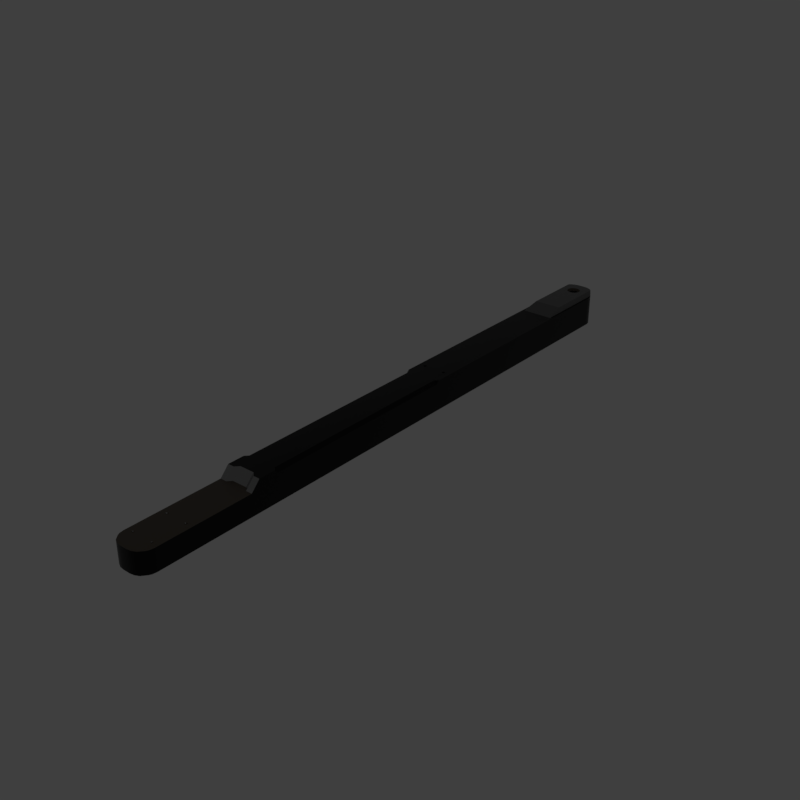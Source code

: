 # Source: rlongslideradj.blend  (saved by Blender 2.79.6; exported with 4.5.12 LTS)
import bpy
from mathutils import Matrix  # noqa: F401  (used for matrix-valued properties, if any)

bpy.ops.wm.read_factory_settings(use_empty=True)
scene = bpy.context.scene
scene.name = 'main'

# ---- collections
col_collection_1 = bpy.data.collections.new('Collection 1'); scene.collection.children.link(col_collection_1)

# ---- materials (node trees are filled in below, after node groups)
mat_prox_alum_086 = bpy.data.materials.new('prox_alum.086')
mat_prox_alum_086.alpha_threshold = 0.0
mat_prox_alum_086.diffuse_color = (0.1933, 0.1933, 0.1933, 1.0)
mat_prox_alum_086.roughness = 0.5
mat_prox_kevlar_086 = bpy.data.materials.new('prox_kevlar.086')
mat_prox_kevlar_086.alpha_threshold = 0.0
mat_prox_kevlar_086.diffuse_color = (0.03737, 0.03737, 0.03737, 1.0)
mat_prox_kevlar_086.roughness = 0.5
mat_prox_rough_plastic_029 = bpy.data.materials.new('prox_rough_plastic.029')
mat_prox_rough_plastic_029.alpha_threshold = 0.0
mat_prox_rough_plastic_029.diffuse_color = (0.1013, 0.1013, 0.1013, 1.0)
mat_prox_rough_plastic_029.roughness = 0.5
mat_prox_easy_spec_086 = bpy.data.materials.new('prox_easy_spec.086')
mat_prox_easy_spec_086.alpha_threshold = 0.0
mat_prox_easy_spec_086.diffuse_color = (0.2791, 0.2791, 0.2791, 1.0)
mat_prox_easy_spec_086.roughness = 0.5
mat_prox_soap_084 = bpy.data.materials.new('prox_soap.084')
mat_prox_soap_084.alpha_threshold = 0.0
mat_prox_soap_084.diffuse_color = (0.8, 0.5447, 0.3018, 1.0)
mat_prox_soap_084.roughness = 0.5
mat_prox_emission_084 = bpy.data.materials.new('prox_emission.084')
mat_prox_emission_084.alpha_threshold = 0.0
mat_prox_emission_084.diffuse_color = (0.3973, 0.7023, 0.9681, 1.0)
mat_prox_emission_084.roughness = 0.5

# ---- node groups
ng_auto_smooth = bpy.data.node_groups.new('Auto Smooth', 'GeometryNodeTree')
_s = ng_auto_smooth.interface.new_socket(name='Geometry', in_out='OUTPUT', socket_type='NodeSocketGeometry')
_s = ng_auto_smooth.interface.new_socket(name='Geometry', in_out='INPUT', socket_type='NodeSocketGeometry')
_s = ng_auto_smooth.interface.new_socket(name='Angle', in_out='INPUT', socket_type='NodeSocketFloat')
_s.subtype = 'ANGLE'
_s.min_value = 0.0
_s.max_value = 3.142
ng_auto_smooth.is_modifier = True
_N = ng_auto_smooth.nodes; _L = ng_auto_smooth.links
n0 = _N.new('NodeGroupOutput'); n0.name = 'Group Output'; n0.location = (480, -100)
n1 = _N.new('NodeGroupInput'); n1.name = 'Group Input'; n1.location = (-420, -300)
n2 = _N.new('NodeGroupInput'); n2.name = 'Group Input.001'; n2.location = (-60, -100)
n3 = _N.new('GeometryNodeSetShadeSmooth'); n3.name = 'Set Shade Smooth'; n3.location = (120, -100)
n3.domain = 'EDGE'
n4 = _N.new('GeometryNodeSetShadeSmooth'); n4.name = 'Set Shade Smooth.001'; n4.location = (300, -100)
n5 = _N.new('GeometryNodeInputMeshEdgeAngle'); n5.name = 'Edge Angle'; n5.location = (-420, -220)
n6 = _N.new('GeometryNodeInputEdgeSmooth'); n6.name = 'Is Edge Smooth'; n6.location = (-60, -160)
n7 = _N.new('GeometryNodeInputShadeSmooth'); n7.name = 'Is Face Smooth'; n7.location = (-240, -340)
n8 = _N.new('FunctionNodeBooleanMath'); n8.name = 'Boolean Math'; n8.location = (-60, -220)
n9 = _N.new('FunctionNodeCompare'); n9.name = 'Compare'; n9.location = (-240, -180)
n9.operation = 'LESS_EQUAL'
_L.new(n5.outputs[0], n9.inputs[0])
_L.new(n4.outputs[0], n0.inputs[0])
_L.new(n1.outputs[1], n9.inputs[1])
_L.new(n9.outputs[0], n8.inputs[0])
_L.new(n7.outputs[0], n8.inputs[1])
_L.new(n2.outputs[0], n3.inputs[0])
_L.new(n6.outputs[0], n3.inputs[1])
_L.new(n3.outputs[0], n4.inputs[0])
_L.new(n8.outputs[0], n3.inputs[2])
n0.is_active_output = True

# ---- material node trees
mat_prox_alum_086.use_nodes = True; mat_prox_alum_086.node_tree.nodes.clear()
_N = mat_prox_alum_086.node_tree.nodes; _L = mat_prox_alum_086.node_tree.links
n0 = _N.new('ShaderNodeOutputMaterial'); n0.name = 'Material Output'; n0.location = (300, 300)
n1 = _N.new('ShaderNodeBsdfPrincipled'); n1.name = 'Principled BSDF'; n1.location = (10, 300)
n1.width = 150
n1.subsurface_method = 'BURLEY'
n1.inputs[0].default_value = (0.3217, 0.3217, 0.3217, 1.0)
n1.inputs[1].default_value = 1.0
n1.inputs[2].default_value = 0.1633
n1.inputs[3].default_value = 1.45
n1.inputs[9].default_value = (1.0, 1.0, 1.0)
n1.inputs[13].default_value = 0.119
n1.inputs[15].default_value = 0.7959
n1.inputs[16].default_value = 0.8299
n1.inputs[24].default_value = 0.1605
_L.new(n1.outputs[0], n0.inputs[0])
n0.is_active_output = True
mat_prox_kevlar_086.use_nodes = True; mat_prox_kevlar_086.node_tree.nodes.clear()
_N = mat_prox_kevlar_086.node_tree.nodes; _L = mat_prox_kevlar_086.node_tree.links
n0 = _N.new('ShaderNodeOutputMaterial'); n0.name = 'Material Output'; n0.location = (300, 300)
n1 = _N.new('ShaderNodeBsdfPrincipled'); n1.name = 'Principled BSDF'; n1.location = (10, 300)
n1.width = 150
n1.subsurface_method = 'BURLEY'
n1.inputs[0].default_value = (0.0, 0.0, 0.0, 1.0)
n1.inputs[2].default_value = 0.3401
n1.inputs[3].default_value = 1.45
n1.inputs[9].default_value = (1.0, 1.0, 1.0)
n1.inputs[13].default_value = 0.2143
_L.new(n1.outputs[0], n0.inputs[0])
n0.is_active_output = True
mat_prox_rough_plastic_029.use_nodes = True; mat_prox_rough_plastic_029.node_tree.nodes.clear()
_N = mat_prox_rough_plastic_029.node_tree.nodes; _L = mat_prox_rough_plastic_029.node_tree.links
n0 = _N.new('ShaderNodeOutputMaterial'); n0.name = 'Material Output'; n0.location = (300, 300)
n1 = _N.new('ShaderNodeBsdfPrincipled'); n1.name = 'Principled BSDF'; n1.location = (10, 300)
n1.width = 150
n1.subsurface_method = 'BURLEY'
n1.inputs[0].default_value = (0.111, 0.09, 0.07, 1.0)
n1.inputs[2].default_value = 0.3673
n1.inputs[3].default_value = 1.45
n1.inputs[9].default_value = (1.0, 1.0, 1.0)
n1.inputs[13].default_value = 0.1803
_L.new(n1.outputs[0], n0.inputs[0])
n0.is_active_output = True
mat_prox_easy_spec_086.use_nodes = True; mat_prox_easy_spec_086.node_tree.nodes.clear()
_N = mat_prox_easy_spec_086.node_tree.nodes; _L = mat_prox_easy_spec_086.node_tree.links
n0 = _N.new('ShaderNodeOutputMaterial'); n0.name = 'Material Output'; n0.location = (300, 300)
n1 = _N.new('ShaderNodeBsdfPrincipled'); n1.name = 'Principled BSDF'; n1.location = (10, 300)
n1.width = 150
n1.subsurface_method = 'BURLEY'
n1.inputs[0].default_value = (0.1372, 0.1372, 0.1372, 1.0)
n1.inputs[2].default_value = 0.2245
n1.inputs[3].default_value = 1.45
n1.inputs[9].default_value = (1.0, 1.0, 1.0)
n1.inputs[13].default_value = 0.09864
n1.inputs[19].default_value = 0.25
_L.new(n1.outputs[0], n0.inputs[0])
n0.is_active_output = True
mat_prox_soap_084.use_nodes = True; mat_prox_soap_084.node_tree.nodes.clear()
_N = mat_prox_soap_084.node_tree.nodes; _L = mat_prox_soap_084.node_tree.links
n0 = _N.new('ShaderNodeOutputMaterial'); n0.name = 'Material Output'; n0.location = (300, 300)
n1 = _N.new('ShaderNodeLayerWeight'); n1.name = 'Layer Weight.001'; n1.location = (-898, 224)
n2 = _N.new('ShaderNodeValToRGB'); n2.name = 'ColorRamp.001'; n2.location = (-744, 215)
n2.color_ramp.interpolation = 'B_SPLINE'
while len(n2.color_ramp.elements) > 1: n2.color_ramp.elements.remove(n2.color_ramp.elements[-1])
n2.color_ramp.elements[0].position = 0.0; n2.color_ramp.elements[0].color = (1.0, 0.0, 0.2363, 1.0)
_e = n2.color_ramp.elements.new(0.1477); _e.color = (0.0, 0.1135, 0.6103, 1.0)
_e = n2.color_ramp.elements.new(0.2773); _e.color = (0.2081, 0.332, 0.6265, 1.0)
_e = n2.color_ramp.elements.new(0.5); _e.color = (0.5089, 0.1741, 0.6181, 1.0)
_e = n2.color_ramp.elements.new(0.6818); _e.color = (0.7544, 0.04821, 0.0, 1.0)
_e = n2.color_ramp.elements.new(0.8511); _e.color = (0.336, 0.5043, 0.1917, 1.0)
_e = n2.color_ramp.elements.new(1.0); _e.color = (0.01772, 0.3483, 1.0, 1.0)
n3 = _N.new('ShaderNodeMix'); n3.name = 'Mix.001'; n3.location = (-424, 179)
n3.data_type = 'RGBA'
n3.inputs[0].default_value = 0.7909
n4 = _N.new('ShaderNodeBsdfPrincipled'); n4.name = 'Principled BSDF.002'; n4.location = (-242, 264)
n4.width = 150
n4.subsurface_method = 'BURLEY'
n4.inputs[2].default_value = 0.525
n4.inputs[3].default_value = 1.45
n4.inputs[9].default_value = (1.0, 1.0, 1.0)
n4.inputs[13].default_value = 0.975
n4.inputs[18].default_value = 1.0
n4.inputs[19].default_value = 0.25
n5 = _N.new('ShaderNodeBsdfGlass'); n5.name = 'Glass BSDF'; n5.location = (-9, 118)
n5.distribution = 'BECKMANN'
n5.inputs[2].default_value = 1.45
n6 = _N.new('ShaderNodeMixShader'); n6.name = 'Mix Shader'; n6.location = (-12, 267)
n6.inputs[0].default_value = 0.4455
_L.new(n1.outputs[1], n2.inputs[0])
_L.new(n2.outputs[0], n3.inputs[6])
_L.new(n4.outputs[0], n6.inputs[1])
_L.new(n3.outputs[2], n4.inputs[0])
_L.new(n5.outputs[0], n6.inputs[2])
_L.new(n2.outputs[0], n5.inputs[0])
_L.new(n6.outputs[0], n0.inputs[0])
n0.is_active_output = True
mat_prox_emission_084.use_nodes = True; mat_prox_emission_084.node_tree.nodes.clear()
_N = mat_prox_emission_084.node_tree.nodes; _L = mat_prox_emission_084.node_tree.links
n0 = _N.new('ShaderNodeOutputMaterial'); n0.name = 'Material Output'; n0.location = (446, 300)
n1 = _N.new('ShaderNodeEmission'); n1.name = 'Emission'; n1.location = (156, 300)
n1.inputs[1].default_value = 4.0
n2 = _N.new('ShaderNodeLayerWeight'); n2.name = 'Layer Weight'; n2.location = (-631, 360)
n3 = _N.new('ShaderNodeValToRGB'); n3.name = 'ColorRamp'; n3.location = (-450, 370)
n3.color_ramp.interpolation = 'B_SPLINE'
while len(n3.color_ramp.elements) > 1: n3.color_ramp.elements.remove(n3.color_ramp.elements[-1])
n3.color_ramp.elements[0].position = 0.1864; n3.color_ramp.elements[0].color = (1.0, 0.02556, 0.0, 1.0)
_e = n3.color_ramp.elements.new(0.8045); _e.color = (1.0, 0.2244, 0.007333, 1.0)
_e = n3.color_ramp.elements.new(0.9909); _e.color = (1.0, 1.0, 1.0, 1.0)
n4 = _N.new('ShaderNodeMix'); n4.name = 'Mix'; n4.location = (-92, 333)
n4.data_type = 'RGBA'
n4.blend_type = 'COLOR'
n4.inputs[0].default_value = 0.8273
_L.new(n2.outputs[1], n3.inputs[0])
_L.new(n1.outputs[0], n0.inputs[0])
_L.new(n4.outputs[2], n1.inputs[0])
_L.new(n3.outputs[0], n4.inputs[7])
n0.is_active_output = True

# ---- world
world_world = bpy.data.worlds.new('World'); scene.world = world_world
world_world.use_nodes = True; world_world.node_tree.nodes.clear()
_N = world_world.node_tree.nodes; _L = world_world.node_tree.links
n0 = _N.new('ShaderNodeOutputWorld'); n0.name = 'World Output'; n0.location = (300, 300)
n1 = _N.new('ShaderNodeBackground'); n1.name = 'Background'; n1.location = (10, 300)
n1.inputs[0].default_value = (0.05, 0.05, 0.05, 1.0)
_L.new(n1.outputs[0], n0.inputs[0])
n0.is_active_output = True
world_world.use_sun_shadow = False
world_world.sun_shadow_jitter_overblur = 0.0

# ---- meshes
me_ap_rlongslider_001 = bpy.data.meshes.new('AP_rlongslider.001')
me_ap_rlongslider_001.from_pydata([(0.1191, -2.28, 1.15e-07), (-0.1191, -2.28, 1.15e-07), (0.1191, 0.6393, -8.484e-08), (-0.1191, 0.6393, -8.484e-08), (0.09343, 0.6136, -8.121e-08), (0.09343, -2.255, 1.113e-07), (-0.09343, -2.255, 1.113e-07), (-0.09343, 0.6136, -8.121e-08), (1.518e-09, -1.575, 1.506e-08)], [], [(5, 4, 2, 0), (6, 5, 0, 1), (7, 6, 1, 3), (4, 7, 3, 2), (5, 6, 8), (6, 7, 8), (7, 4, 8), (4, 5, 8)])
me_ap_rlongslider_001.materials.append(None)
me_ap_rlongslider_001.materials.append(None)
me_ap_rlongslider_001.materials.append(None)
me_ap_rlongslider_001.materials.append(None)
me_ap_rlongslider_001.use_remesh_preserve_volume = False
me_ap_rlongslider_001.use_remesh_preserve_attributes = False
me_ap_rlongslider_001.use_mirror_vertex_groups = False
me_ap_rlongslider_001.update()
me_bb_rlongslider_001 = bpy.data.meshes.new('BB_rlongslider.001')
me_bb_rlongslider_001.from_pydata([(1.288e-23, -2.247, -0.1756), (2.129e-23, -2.247, 0.003892), (-2.118e-23, 0.6156, -0.1756), (-1.277e-23, 0.6156, 0.003892), (-0.08229, -2.171, -0.1756), (-0.08229, 0.5392, -0.1756), (-0.08229, -2.171, 0.003892), (-0.08229, 0.5392, 0.003892), (-0.08229, -2.182, 0.003892), (-0.01688, -2.247, 0.003892), (-0.07908, -2.202, 0.003892), (-0.05532, -2.235, 0.003892), (-0.03709, -2.244, 0.003892), (-0.01688, -2.247, -0.1756), (-0.08229, -2.182, -0.1756), (-0.03709, -2.244, -0.1756), (-0.05532, -2.235, -0.1756), (-0.07908, -2.202, -0.1756), (-0.01688, 0.6156, 0.003892), (-0.08229, 0.5502, 0.003892), (-0.03709, 0.6124, 0.003892), (-0.05532, 0.6031, 0.003892), (-0.07908, 0.5704, 0.003892), (-0.08229, 0.5502, -0.1756), (-0.01688, 0.6156, -0.1756), (-0.07908, 0.5704, -0.1756), (-0.05532, 0.6031, -0.1756), (-0.03709, 0.6124, -0.1756), (-0.07359, -2.213, 0.003892), (-0.07359, -2.213, -0.1756), (-0.07359, 0.5812, 0.003892), (-0.06421, 0.5942, 0.003892), (-0.07359, 0.5812, -0.1756), (-0.06421, 0.5942, -0.1756), (0.08229, -2.171, -0.1756), (0.08229, 0.5392, -0.1756), (0.08229, -2.171, 0.003892), (0.08229, 0.5392, 0.003892), (0.08229, -2.182, 0.003892), (0.01688, -2.247, 0.003892), (0.07908, -2.202, 0.003892), (0.05532, -2.235, 0.003892), (0.03709, -2.244, 0.003892), (0.01688, -2.247, -0.1756), (0.08229, -2.182, -0.1756), (0.03709, -2.244, -0.1756), (0.05532, -2.235, -0.1756), (0.07908, -2.202, -0.1756), (0.01688, 0.6156, 0.003892), (0.08229, 0.5502, 0.003892), (0.03709, 0.6124, 0.003892), (0.05532, 0.6031, 0.003892), (0.07908, 0.5704, 0.003892), (0.08229, 0.5502, -0.1756), (0.01688, 0.6156, -0.1756), (0.07908, 0.5704, -0.1756), (0.05532, 0.6031, -0.1756), (0.03709, 0.6124, -0.1756), (0.07359, -2.213, 0.003892), (0.07359, -2.213, -0.1756), (-0.08229, -2.108, -0.1756), (-0.08229, 0.4776, -0.1756), (-0.08229, -2.021, -0.1756), (-0.08229, -0.6734, -0.1756), (-0.08229, -0.5856, -0.1756), (-0.08229, -0.5233, -0.1756), (-0.08229, 0.2143, -0.1756), (-0.08229, 0.302, -0.1756), (-0.08229, 0.3898, -0.1756), (-0.08229, 0.4776, 0.003892), (-0.08229, -2.108, 0.003892), (-0.08229, 0.3898, 0.003892), (-0.08229, 0.302, 0.003892), (-0.08229, 0.2143, 0.003892), (-0.08229, -0.5233, 0.003892), (-0.08229, -0.5856, 0.003892), (-0.08229, -1.845, -0.1756), (-0.08229, -2.021, 0.003892), (-0.08229, -1.845, 0.003892), (0.07359, 0.5812, 0.003892), (0.06421, 0.5942, 0.003892), (0.07359, 0.5812, -0.1756), (0.06421, 0.5942, -0.1756), (0.08229, -2.108, -0.1756), (0.08229, 0.4776, -0.1756), (0.08229, -2.021, -0.1756), (0.08229, -0.6734, -0.1756), (0.08229, -0.5856, -0.1756), (0.08229, -0.5233, -0.1756), (0.08229, 0.2143, -0.1756), (0.08229, 0.302, -0.1756), (0.08229, 0.3898, -0.1756), (0.08229, 0.4776, 0.003892), (0.08229, -2.108, 0.003892), (0.08229, 0.3898, 0.003892), (0.08229, 0.302, 0.003892), (0.08229, 0.2143, 0.003892), (0.08229, -0.5233, 0.003892), (-0.08229, -1.951, -0.1756), (-0.08229, -1.61, -0.1756), (-0.08229, -1.951, 0.003892), (-0.08229, -1.702, -0.1756), (-0.08229, -1.743, -0.1756), (-0.08229, -1.743, 0.003892), (-0.08229, -1.702, 0.003892), (-0.08229, -0.6734, 0.003892), (0.08229, -1.61, 0.003892), (-0.08229, -1.61, 0.003892), (0.08229, -0.6734, 0.003892), (0.08229, -0.5856, 0.003892), (0.08229, -1.845, -0.1756), (0.08229, -2.021, 0.003892), (0.08229, -1.845, 0.003892), (0.08229, -1.951, -0.1756), (0.08229, -1.61, -0.1756), (0.08229, -1.951, 0.003892), (0.08229, -1.702, -0.1756), (0.08229, -1.743, -0.1756), (0.08229, -1.743, 0.003892), (0.08229, -1.702, 0.003892)], [], [(8, 6, 4, 14), (7, 19, 23, 5), (2, 24, 18, 3), (0, 1, 9, 13), (21, 26, 33, 31), (51, 80, 82, 56), (70, 60, 4, 6), (8, 14, 17, 10), (11, 16, 15, 12), (12, 15, 13, 9), (18, 24, 27, 20), (20, 27, 26, 21), (30, 32, 25, 22), (22, 25, 23, 19), (52, 49, 53, 55), (42, 39, 43, 45), (110, 117, 118, 112), (32, 30, 31, 33), (10, 17, 29, 28), (116, 114, 106, 119), (50, 51, 56, 57), (7, 5, 61, 69), (92, 94, 91, 84), (101, 104, 107, 99), (111, 93, 83, 85), (75, 64, 63, 105), (113, 110, 112, 115), (100, 98, 62, 77), (69, 61, 68, 71), (71, 68, 67, 72), (72, 67, 66, 73), (73, 66, 65, 74), (74, 65, 64, 75), (105, 63, 99, 107), (77, 62, 60, 70), (81, 82, 80, 79), (96, 97, 88, 89), (40, 58, 59, 47), (97, 109, 87, 88), (119, 118, 117, 116), (41, 42, 45, 46), (93, 36, 34, 83), (98, 100, 78, 76), (104, 101, 102, 103), (76, 78, 103, 102), (28, 29, 16, 11), (58, 41, 46, 59), (37, 35, 53, 49), (79, 52, 55, 81), (48, 50, 57, 54), (94, 95, 90, 91), (95, 96, 89, 90), (37, 92, 84, 35), (115, 111, 85, 113), (109, 108, 86, 87), (108, 106, 114, 86), (38, 44, 34, 36), (38, 40, 47, 44), (0, 43, 39, 1), (2, 3, 48, 54), (40, 38, 36, 93, 111, 115, 112, 118, 119, 106, 108, 109, 97, 96, 95, 94, 92, 37, 49, 52, 79, 80, 51, 50, 48, 3, 18, 20, 21, 31, 30, 22, 19, 7, 69, 71, 72, 73, 74, 75, 105, 107, 104, 103, 78, 100, 77, 70, 6, 8, 10, 28, 11, 12, 9, 1, 39, 42, 41, 58), (45, 43, 0, 13, 15, 16, 29, 17, 14, 4, 60, 62, 98, 76, 102, 101, 99, 63, 64, 65, 66, 67, 68, 61, 5, 23, 25, 32, 33, 26, 27, 24, 2, 54, 57, 56, 82, 81, 55, 53, 35, 84, 91, 90, 89, 88, 87, 86, 114, 116, 117, 110, 113, 85, 83, 34, 44, 47, 59, 46)])
me_bb_rlongslider_001.polygons.foreach_set('use_smooth', [True] * 62)
_k = set([(0, 13), (0, 43), (1, 9), (1, 39), (2, 24), (2, 54), (3, 18), (3, 48), (4, 14), (4, 60), (5, 23), (5, 61), (6, 8), (6, 70), (7, 19), (7, 69), (8, 10), (9, 12), (10, 28), (11, 12), (11, 28), (13, 15), (14, 17), (15, 16), (16, 29), (17, 29), (18, 20), (19, 22), (20, 21), (21, 31), (22, 30), (23, 25), (24, 27), (25, 32), (26, 27), (26, 33), (30, 31), (32, 33), (34, 44), (34, 83), (35, 53), (35, 84), (36, 38), (36, 93), (37, 49), (37, 92), (38, 40), (39, 42), (40, 58), (41, 42), (41, 58), (43, 45), (44, 47), (45, 46), (46, 59), (47, 59), (48, 50), (49, 52), (50, 51), (51, 80), (52, 79), (53, 55), (54, 57), (55, 81), (56, 57), (56, 82), (60, 62), (61, 68), (62, 98), (63, 64), (63, 99), (64, 65), (65, 66), (66, 67), (67, 68), (69, 71), (70, 77), (71, 72), (72, 73), (73, 74), (74, 75), (75, 105), (76, 98), (76, 102), (77, 100), (78, 100), (78, 103), (79, 80), (81, 82), (83, 85), (84, 91), (85, 113), (86, 87), (86, 114), (87, 88), (88, 89), (89, 90), (90, 91), (92, 94), (93, 111), (94, 95), (95, 96), (96, 97), (97, 109), (99, 101), (101, 102), (103, 104), (104, 107), (105, 107), (106, 108), (106, 119), (108, 109), (110, 113), (110, 117), (111, 115), (112, 115), (112, 118), (114, 116), (116, 117), (118, 119)])
me_bb_rlongslider_001.attributes.new('sharp_edge', 'BOOLEAN', 'EDGE').data.foreach_set('value', [ (min(e.vertices), max(e.vertices)) in _k for e in me_bb_rlongslider_001.edges])
_k = {(45, 46): 1.0, (40, 58): 1.0, (38, 40): 1.0, (44, 47): 1.0, (8, 10): 1.0, (14, 17): 1.0, (11, 12): 1.0, (15, 16): 1.0, (9, 12): 1.0, (13, 15): 1.0, (18, 20): 1.0, (24, 27): 1.0, (20, 21): 1.0, (26, 27): 1.0, (19, 22): 1.0, (23, 25): 1.0, (39, 42): 1.0, (1, 9): 1.0, (6, 8): 1.0, (0, 13): 1.0, (4, 14): 1.0, (43, 45): 1.0, (2, 24): 1.0, (3, 18): 1.0, (7, 19): 1.0, (5, 23): 1.0, (56, 57): 1.0, (81, 82): 1.0, (49, 52): 1.0, (32, 33): 1.0, (30, 31): 1.0, (10, 28): 1.0, (17, 29): 1.0, (11, 28): 1.0, (16, 29): 1.0, (21, 31): 1.0, (26, 33): 1.0, (22, 30): 1.0, (25, 32): 1.0, (35, 53): 1.0, (41, 58): 1.0, (56, 82): 1.0, (47, 59): 1.0, (79, 80): 1.0, (37, 49): 1.0, (51, 80): 1.0, (70, 77): 1.0, (36, 93): 1.0, (74, 75): 1.0, (73, 74): 1.0, (72, 73): 1.0, (71, 72): 1.0, (69, 71): 1.0, (76, 98): 1.0, (61, 68): 1.0, (67, 68): 1.0, (66, 67): 1.0, (65, 66): 1.0, (64, 65): 1.0, (63, 64): 1.0, (60, 62): 1.0, (37, 92): 1.0, (5, 61): 1.0, (6, 70): 1.0, (4, 60): 1.0, (7, 69): 1.0, (48, 50): 1.0, (35, 84): 1.0, (97, 109): 1.0, (34, 44): 1.0, (110, 113): 1.0, (83, 85): 1.0, (86, 87): 1.0, (88, 89): 1.0, (52, 79): 1.0, (90, 91): 1.0, (55, 81): 1.0, (89, 90): 1.0, (36, 38): 1.0, (46, 59): 1.0, (92, 94): 1.0, (78, 100): 1.0, (63, 99): 1.0, (62, 98): 1.0, (77, 100): 1.0, (87, 88): 1.0, (103, 104): 1.0, (101, 102): 1.0, (76, 102): 1.0, (78, 103): 1.0, (99, 101): 1.0, (94, 95): 1.0, (96, 97): 1.0, (85, 113): 1.0, (95, 96): 1.0, (86, 114): 1.0, (112, 115): 1.0, (41, 42): 1.0, (50, 51): 1.0, (93, 111): 1.0, (84, 91): 1.0, (34, 83): 1.0, (3, 48): 1.0, (0, 43): 1.0, (105, 107): 1.0, (75, 105): 1.0, (104, 107): 1.0, (110, 117): 1.0, (118, 119): 1.0, (116, 117): 1.0, (111, 115): 1.0, (106, 108): 1.0, (106, 119): 1.0, (114, 116): 1.0, (112, 118): 1.0, (108, 109): 1.0, (54, 57): 1.0, (53, 55): 1.0, (2, 54): 1.0, (1, 39): 1.0}
me_bb_rlongslider_001.attributes.new('crease_edge', 'FLOAT', 'EDGE').data.foreach_set('value', [_k.get((min(e.vertices), max(e.vertices)), 0.0) for e in me_bb_rlongslider_001.edges])
me_bb_rlongslider_001.materials.append(None)
me_bb_rlongslider_001.materials.append(None)
me_bb_rlongslider_001.materials.append(None)
me_bb_rlongslider_001.materials.append(None)
me_bb_rlongslider_001.use_remesh_preserve_volume = False
me_bb_rlongslider_001.use_remesh_preserve_attributes = False
me_bb_rlongslider_001.use_mirror_vertex_groups = False
me_bb_rlongslider_001.update()
me_ob_rlongslider_001 = bpy.data.meshes.new('OB_rlongslider.001')
me_ob_rlongslider_001.from_pydata([(1.314e-23, -2.247, -0.17), (1.773e-23, -2.247, -0.07212), (-2.092e-23, 0.6156, -0.17), (-1.321e-23, 0.6156, -0.005381), (-0.08229, -2.171, -0.17), (-0.08229, 0.5392, -0.17), (-0.08229, -2.171, -0.07291), (-0.08229, 0.5392, -0.02929), (-0.00639, 0.5146, -0.0162), (1.581e-23, -2.171, -0.07212), (1.122e-23, -2.171, -0.17), (-1.9e-23, 0.5392, -0.17), (-0.08229, -2.182, -0.07291), (-0.01688, -2.247, -0.07212), (-0.07908, -2.202, -0.07291), (-0.05532, -2.235, -0.07212), (-0.03709, -2.244, -0.07212), (-0.01688, -2.247, -0.17), (-0.08229, -2.182, -0.17), (-0.03709, -2.244, -0.17), (-0.05532, -2.235, -0.17), (-0.07908, -2.202, -0.17), (-0.01688, 0.6156, -0.005381), (-0.08229, 0.5502, -0.02929), (-0.03709, 0.6124, -0.005381), (-0.05532, 0.6031, -0.005381), (-0.07908, 0.5704, -0.02929), (-0.08229, 0.5502, -0.17), (-0.01688, 0.6156, -0.17), (-0.07908, 0.5704, -0.17), (-0.05532, 0.6031, -0.17), (-0.03709, 0.6124, -0.17), (-0.07359, -2.213, -0.07291), (-0.07359, -2.213, -0.17), (-0.07359, 0.5812, -0.02929), (-0.06421, 0.5942, -0.005381), (-0.07359, 0.5812, -0.17), (-0.06421, 0.5942, -0.17), (-0.06421, 0.5392, -0.005381), (-0.07359, 0.5392, -0.02929), (-0.07359, -2.171, -0.07291), (0.08229, -2.171, -0.17), (0.08229, 0.5392, -0.17), (0.08229, -2.171, -0.07291), (0.08229, 0.5392, -0.02929), (0.00639, 0.5146, -0.0162), (-1.238e-23, 0.5826, -0.005381), (-0.04335, 0.5405, -0.005381), (-1.02e-23, 0.4959, -0.005381), (0.08229, -2.182, -0.07291), (0.01688, -2.247, -0.07212), (-0.02322, 0.5289, -0.0162), (-0.01171, 0.5167, -0.0162), (-0.02034, 0.524, -0.0162), (0.07908, -2.202, -0.07291), (-0.01643, 0.5198, -0.0162), (-0.0194, 0.5557, -0.0162), (-0.02257, 0.5509, -0.0162), (0.05532, -2.235, -0.07212), (-0.01525, 0.5596, -0.0162), (-0.01439, 0.5115, -0.005381), (-1.05e-23, 0.508, -0.005381), (-0.008391, 0.5818, -0.005381), (-0.01765, 0.5788, -0.005381), (-0.02602, 0.5739, -0.005381), (0.03709, -2.244, -0.07212), (-0.0202, 0.5154, -0.005381), (-1.207e-23, 0.5705, -0.005381), (0.01688, -2.247, -0.17), (-0.025, 0.5205, -0.005381), (-0.02384, 0.5594, -0.005381), (0.08229, -2.182, -0.17), (-0.02461, 0.5456, -0.0162), (0.03709, -2.244, -0.17), (-0.02854, 0.5265, -0.005381), (-0.04255, 0.5308, -0.005381), (-0.03961, 0.5216, -0.005381), (-0.03469, 0.5132, -0.005381), (-0.04198, 0.5501, -0.005381), (0.05532, -2.235, -0.17), (0.07908, -2.202, -0.17), (0.01688, 0.6156, -0.005381), (-0.0385, 0.5592, -0.005381), (0.08229, 0.5502, -0.02929), (0.03709, 0.6124, -0.005381), (-0.03309, 0.5673, -0.005381), (-0.01875, 0.5642, -0.005381), (0.05532, 0.6031, -0.005381), (0.07908, 0.5704, -0.02929), (0.08229, 0.5502, -0.17), (-0.0109, 0.4973, -0.005381), (-0.03025, 0.5471, -0.005381), (-0.02774, 0.5536, -0.005381), (-0.01997, 0.5007, -0.005381), (-0.006046, 0.5699, -0.005381), (-0.03123, 0.5402, -0.005381), (-0.007855, 0.509, -0.005381), (-0.02803, 0.5061, -0.005381), (-0.01272, 0.5678, -0.005381), (-0.03066, 0.5332, -0.005381), (0.01688, 0.6156, -0.17), (0.07908, 0.5704, -0.17), (0.05532, 0.6031, -0.17), (0.03709, 0.6124, -0.17), (0.07359, -2.213, -0.07291), (0.07359, -2.213, -0.17), (-1.243e-23, 0.5646, -0.0162), (0.07359, 0.5812, -0.02929), (-0.004919, 0.5642, -0.0162), (-0.01035, 0.5625, -0.0162), (-0.02541, 0.54, -0.0162), (-0.02494, 0.5343, -0.0162), (-1.115e-23, 0.5138, -0.0162), (-0.01623, 0.553, -0.0162), (-0.01888, 0.549, -0.0162), (-0.005347, 0.5186, -0.0162), (-1.126e-23, 0.518, -0.0162), (-0.008656, 0.5587, -0.0162), (-0.01276, 0.5563, -0.0162), (0.06421, 0.5942, -0.005381), (0.07359, 0.5812, -0.17), (-0.004115, 0.5601, -0.0162), (0.06421, 0.5942, -0.17), (0.06421, 0.5392, -0.005381), (0.07359, 0.5392, -0.02929), (-0.02087, 0.5351, -0.0162), (-0.01943, 0.5306, -0.0162), (-0.02059, 0.5446, -0.0162), (-0.02126, 0.5399, -0.0162), (0.07359, -2.171, -0.07291), (0.04335, 0.5405, -0.005381), (-1.233e-23, 0.5605, -0.0162), (-0.009793, 0.5204, -0.0162), (-0.01702, 0.5265, -0.0162), (-0.01375, 0.523, -0.0162), (-0.01623, 0.553, -0.03829), (-0.01888, 0.549, -0.03829), (-0.005347, 0.5186, -0.03829), (-1.229e-23, 0.518, -0.03829), (-0.008656, 0.5587, -0.03829), (-0.01276, 0.5563, -0.03829), (0.02322, 0.5289, -0.0162), (0.01171, 0.5167, -0.0162), (-0.004115, 0.5601, -0.03829), (0.02034, 0.524, -0.0162), (0.01643, 0.5198, -0.0162), (-0.02087, 0.5351, -0.03829), (-0.01943, 0.5306, -0.03829), (-0.02059, 0.5446, -0.03829), (-0.02126, 0.5399, -0.03829), (0.0194, 0.5557, -0.0162), (0.02257, 0.5509, -0.0162), (0.01525, 0.5596, -0.0162), (0.01439, 0.5115, -0.005381), (-1.336e-23, 0.5605, -0.03829), (-0.009793, 0.5204, -0.03829), (-0.01702, 0.5265, -0.03829), (-0.01375, 0.523, -0.03829), (-0.08229, -2.108, -0.17), (-0.08229, 0.4776, -0.17), (-0.08229, -2.021, -0.17), (-0.08229, -0.6734, -0.17), (-0.08229, -0.5856, -0.17), (-0.08229, -0.5233, -0.17), (-0.08229, 0.2143, -0.17), (-0.08229, 0.302, -0.17), (-0.08229, 0.3898, -0.17), (0.008391, 0.5818, -0.005381), (0.01765, 0.5788, -0.005381), (0.02602, 0.5739, -0.005381), (0.0202, 0.5154, -0.005381), (0.025, 0.5205, -0.005381), (-0.08229, 0.4776, -0.02929), (-0.08229, -2.108, -0.07291), (-0.08229, 0.3898, -0.02929), (-0.08229, 0.302, -0.02929), (-0.08229, 0.2143, -0.02929), (-0.08229, -0.5233, -0.02929), (-0.08229, -0.5856, -0.02929), (0.0564, -0.5879, -0.0285), (-0.08229, -1.845, -0.17), (-0.08229, -2.021, -0.07291), (-9.737e-24, 0.4776, -0.005381), (1.424e-23, -2.108, -0.07212), (-7.53e-24, 0.3898, -0.005381), (-5.322e-24, 0.302, -0.005381), (-4.235e-24, 0.2143, -0.02929), (-2.54e-24, -0.5233, -0.0285), (-9.725e-25, -0.5856, -0.0285), (1.235e-24, -0.6734, -0.0285), (3.035e-24, -1.845, -0.17), (1.203e-23, -2.021, -0.07212), (9.655e-24, -2.108, -0.17), (-1.745e-23, 0.4776, -0.17), (7.448e-24, -2.021, -0.17), (-5.394e-24, -0.6734, -0.17), (-7.601e-24, -0.5856, -0.17), (-9.169e-24, -0.5233, -0.17), (-1.083e-23, 0.2143, -0.17), (-1.303e-23, 0.302, -0.17), (-1.524e-23, 0.3898, -0.17), (-0.07359, -2.108, -0.07291), (-0.07359, 0.4776, -0.02929), (-0.07359, -2.021, -0.07291), (-0.06014, -0.6734, -0.02884), (-0.07359, -0.5856, -0.02929), (-0.07359, -0.5233, -0.02929), (-0.07359, 0.2143, -0.02929), (-0.07359, 0.302, -0.02929), (-0.07359, 0.3898, -0.02929), (0.02384, 0.5594, -0.005381), (0.02461, 0.5456, -0.0162), (0.02854, 0.5265, -0.005381), (0.04255, 0.5308, -0.005381), (0.03961, 0.5216, -0.005381), (0.03469, 0.5132, -0.005381), (0.04198, 0.5501, -0.005381), (0.0385, 0.5592, -0.005381), (0.03309, 0.5673, -0.005381), (0.01875, 0.5642, -0.005381), (0.0109, 0.4973, -0.005381), (0.03025, 0.5471, -0.005381), (0.02774, 0.5536, -0.005381), (0.01997, 0.5007, -0.005381), (0.006046, 0.5699, -0.005381), (0.03123, 0.5402, -0.005381), (-0.06421, 0.4776, -0.005381), (0.007855, 0.509, -0.005381), (0.02803, 0.5061, -0.005381), (0.01272, 0.5678, -0.005381), (0.03066, 0.5332, -0.005381), (-0.06421, 0.302, -0.005381), (-0.06421, 0.3898, -0.005381), (-0.049, -0.5817, -0.03329), (-0.04998, -2.108, -0.07212), (-0.04786, -0.5823, -0.03329), (0.004919, 0.5642, -0.0162), (-0.05006, -0.6734, -0.0285), (-0.04694, -0.5831, -0.03329), (-0.05011, -0.5233, -0.0285), (-0.05014, 0.2143, -0.02929), (-0.05016, 0.302, -0.005381), (-0.05019, 0.3898, -0.005381), (-0.05022, 0.4776, -0.005381), (0.01035, 0.5625, -0.0162), (0.02541, 0.54, -0.0162), (0.02494, 0.5343, -0.0162), (0.01623, 0.553, -0.0162), (0.01888, 0.549, -0.0162), (0.005347, 0.5186, -0.0162), (0.008656, 0.5587, -0.0162), (0.01276, 0.5563, -0.0162), (0.004115, 0.5601, -0.0162), (-0.08229, -1.845, -0.07291), (0.02087, 0.5351, -0.0162), (-0.05529, -2.168, -0.07212), (-0.04681, -2.172, -0.07212), (-0.04773, -2.163, -0.07212), (-0.05461, -2.171, -0.07212), (-0.05313, -2.172, -0.07212), (-0.05504, -2.166, -0.07212), (-0.04632, -0.5842, -0.03329), (-0.04608, -0.5854, -0.03329), (-0.05391, -2.164, -0.07212), (-0.04622, -0.5867, -0.03329), (-0.04675, -0.5878, -0.03329), (-0.04531, -2.171, -0.07212), (-0.0446, -2.169, -0.07212), (-0.04886, -2.173, -0.07212), (-0.04869, -0.5894, -0.03329), (-0.05376, -2.022, -0.07691), (-0.05109, -2.173, -0.07212), (-0.05231, -0.5889, -0.03329), (-0.04992, -0.5896, -0.03329), (-0.04991, -2.163, -0.07212), (-0.0521, -2.163, -0.07212), (-0.04593, -2.164, -0.07212), (-0.05315, -2.023, -0.07691), (-0.0476, -0.5887, -0.03329), (-0.04482, -2.166, -0.07212), (-0.05401, -2.021, -0.07691), (-0.05117, -0.5895, -0.03329), (-0.04973, -2.027, -0.07212), (-0.04328, -2.02, -0.07212), (-0.05028, -2.014, -0.07212), (-0.05673, -2.021, -0.07212), (-0.04767, -2.027, -0.07212), (-0.04583, -2.026, -0.07212), (-0.05182, -2.027, -0.07212), (-0.05386, -2.02, -0.07691), (-0.05334, -2.018, -0.07691), (-0.05374, -2.026, -0.07212), (-0.05249, -2.017, -0.07691), (-0.05017, -2.017, -0.07691), (-0.04369, -2.018, -0.07212), (-0.04472, -2.016, -0.07212), (-0.04352, -2.022, -0.07212), (-0.04778, -2.017, -0.07691), (-0.04614, -2.022, -0.07691), (-0.0444, -2.024, -0.07212), (-0.0514, -2.017, -0.07691), (-0.04686, -2.018, -0.07691), (-0.05234, -2.014, -0.07212), (-0.05418, -2.015, -0.07212), (-0.04818, -2.014, -0.07212), (-0.04984, -2.025, -0.07691), (-0.04861, -2.024, -0.07691), (-0.04627, -2.015, -0.07212), (-0.04752, -2.024, -0.07691), (-0.05223, -2.024, -0.07691), (-0.05632, -2.023, -0.07212), (-0.05529, -2.025, -0.07212), (-0.05649, -2.019, -0.07212), (-0.046, -2.02, -0.07691), (-0.04892, -2.017, -0.07691), (-0.05561, -2.017, -0.07212), (-0.04667, -2.023, -0.07691), (-0.04624, -2.019, -0.07691), (-0.04981, -0.5923, -0.0285), (-0.04336, -0.5853, -0.0285), (-0.05036, -0.5789, -0.0285), (-0.05681, -0.5859, -0.0285), (-0.04774, -0.5919, -0.0285), (-0.04591, -0.5909, -0.0285), (-0.0519, -0.5921, -0.0285), (-0.05109, -2.024, -0.07691), (-0.05123, -2.165, -0.07691), (-0.05382, -0.5912, -0.0285), (-0.04992, -2.165, -0.07691), (-0.04755, -2.166, -0.07691), (-0.04377, -0.5833, -0.0285), (-0.0448, -0.5814, -0.0285), (-0.0436, -0.5874, -0.0285), (-0.04676, -2.168, -0.07691), (-0.05231, -2.166, -0.07691), (-0.04448, -0.5893, -0.0285), (-0.04862, -2.165, -0.07691), (-0.04718, -2.17, -0.07691), (-0.05242, -0.5793, -0.0285), (-0.05426, -0.5803, -0.0285), (-0.04826, -0.5791, -0.0285), (-0.05298, -2.167, -0.07691), (-0.05313, -2.168, -0.07691), (-0.04635, -0.58, -0.0285), (-0.05272, -2.17, -0.07691), (-0.05063, -2.171, -0.07691), (-0.0564, -0.5879, -0.0285), (-0.05537, -0.5898, -0.0285), (-0.05657, -0.5838, -0.0285), (-0.0493, -2.171, -0.07691), (-0.04689, -2.167, -0.07691), (-0.05569, -0.5819, -0.0285), (-0.05184, -2.171, -0.07691), (-0.04808, -2.171, -0.07691), (-0.05025, -0.5816, -0.03329), (-0.05148, -0.5818, -0.03329), (-0.05257, -0.5825, -0.03329), (-0.05342, -0.5834, -0.03329), (-0.05394, -0.5845, -0.03329), (-0.05409, -0.5858, -0.03329), (-0.05384, -0.587, -0.03329), (-0.05323, -0.5881, -0.03329), (0.01943, 0.5306, -0.0162), (0.02059, 0.5446, -0.0162), (0.02126, 0.5399, -0.0162), (0.009793, 0.5204, -0.0162), (0.01702, 0.5265, -0.0162), (0.01375, 0.523, -0.0162), (0.01623, 0.553, -0.03829), (0.01888, 0.549, -0.03829), (0.005347, 0.5186, -0.03829), (0.008656, 0.5587, -0.03829), (-0.07359, -1.845, -0.07291), (0.01276, 0.5563, -0.03829), (0.004115, 0.5601, -0.03829), (0.02087, 0.5351, -0.03829), (0.01943, 0.5306, -0.03829), (0.02059, 0.5446, -0.03829), (0.02126, 0.5399, -0.03829), (0.009793, 0.5204, -0.03829), (0.01702, 0.5265, -0.03829), (0.01375, 0.523, -0.03829), (0.08229, -2.108, -0.17), (0.08229, 0.4776, -0.17), (0.08229, -2.021, -0.17), (0.08229, -0.6734, -0.17), (0.08229, -0.5856, -0.17), (0.08229, -0.5233, -0.17), (0.08229, 0.2143, -0.17), (0.08229, 0.302, -0.17), (0.08229, 0.3898, -0.17), (0.08229, 0.4776, -0.02929), (0.08229, -2.108, -0.07291), (0.08229, 0.3898, -0.02929), (0.08229, 0.302, -0.02929), (0.08229, 0.2143, -0.02929), (0.08229, -0.5233, -0.02929), (0.08229, -0.5856, -0.02929), (0.08229, -1.845, -0.17), (0.08229, -2.021, -0.07291), (0.07359, -2.108, -0.07291), (0.07359, 0.4776, -0.02929), (0.07359, -2.021, -0.07291), (0.06014, -0.6734, -0.02884), (0.07359, -0.5856, -0.02929), (0.07359, -0.5233, -0.02929), (0.07359, 0.2143, -0.02929), (0.07359, 0.302, -0.02929), (0.07359, 0.3898, -0.02929), (0.06421, 0.4776, -0.005381), (0.06421, 0.302, -0.005381), (0.06421, 0.3898, -0.005381), (0.049, -0.5817, -0.03329), (0.04998, -2.108, -0.07212), (0.04786, -0.5823, -0.03329), (0.05006, -0.6734, -0.0285), (0.04694, -0.5831, -0.03329), (0.05011, -0.5233, -0.0285), (0.05014, 0.2143, -0.02929), (0.05016, 0.302, -0.005381), (0.05019, 0.3898, -0.005381), (0.05022, 0.4776, -0.005381), (0.08229, -1.845, -0.07291), (0.05529, -2.168, -0.07212), (0.04681, -2.172, -0.07212), (0.04773, -2.163, -0.07212), (0.05461, -2.171, -0.07212), (0.05313, -2.172, -0.07212), (0.05504, -2.166, -0.07212), (0.04632, -0.5842, -0.03329), (0.04608, -0.5854, -0.03329), (0.05391, -2.164, -0.07212), (0.04622, -0.5867, -0.03329), (0.04675, -0.5878, -0.03329), (0.04531, -2.171, -0.07212), (0.0446, -2.169, -0.07212), (0.04886, -2.173, -0.07212), (-0.08229, -1.951, -0.17), (-0.08229, -1.61, -0.17), (0.05063, -2.171, -0.07691), (-0.08229, -1.951, -0.07291), (1.027e-23, -1.951, -0.07212), (3.743e-24, -1.61, -0.0285), (-2.886e-24, -1.61, -0.17), (5.689e-24, -1.951, -0.17), (-0.07359, -1.951, -0.07291), (-0.06013, -1.61, -0.02884), (0.04869, -0.5894, -0.03329), (0.05376, -2.022, -0.07691), (-0.05004, -1.951, -0.07212), (-0.05003, -1.61, -0.0285), (0.05109, -2.173, -0.07212), (0.05231, -0.5889, -0.03329), (0.04992, -0.5896, -0.03329), (0.04991, -2.163, -0.07212), (0.0521, -2.163, -0.07212), (0.04593, -2.164, -0.07212), (0.05315, -2.023, -0.07691), (0.0476, -0.5887, -0.03329), (0.04482, -2.166, -0.07212), (0.05401, -2.021, -0.07691), (0.05117, -0.5895, -0.03329), (-0.05004, -1.845, -0.07212), (7.62e-24, -1.845, -0.07212), (0.04973, -2.027, -0.07212), (0.04328, -2.02, -0.07212), (0.05028, -2.014, -0.07212), (-0.08229, -1.702, -0.17), (-0.08229, -1.743, -0.17), (4.636e-25, -1.743, -0.17), (-5.769e-25, -1.702, -0.17), (0.05673, -2.021, -0.07212), (0.04767, -2.027, -0.07212), (0.04583, -2.026, -0.07212), (0.05182, -2.027, -0.07212), (-0.08229, -1.743, -0.07291), (-0.08229, -1.702, -0.02929), (-0.05257, -1.702, -0.02929), (-0.05257, -1.743, -0.07291), (0.05386, -2.02, -0.07691), (0.05334, -2.018, -0.07691), (-0.0341, -1.685, -0.0285), (-0.0341, -1.726, -0.07212), (4.628e-24, -1.726, -0.07212), (5.632e-24, -1.685, -0.0285), (0.05374, -2.026, -0.07212), (0.05249, -2.017, -0.07691), (0.05017, -2.017, -0.07691), (0.04369, -2.018, -0.07212), (0.04472, -2.016, -0.07212), (0.04352, -2.022, -0.07212), (0.04778, -2.017, -0.07691), (0.04614, -2.022, -0.07691), (0.0444, -2.024, -0.07212), (0.0514, -2.017, -0.07691), (0.04686, -2.018, -0.07691), (0.05234, -2.014, -0.07212), (0.05418, -2.015, -0.07212), (0.04818, -2.014, -0.07212), (0.04984, -2.025, -0.07691), (0.04861, -2.024, -0.07691), (0.04627, -2.015, -0.07212), (0.04752, -2.024, -0.07691), (0.05223, -2.024, -0.07691), (0.05632, -2.023, -0.07212), (0.05529, -2.025, -0.07212), (0.05649, -2.019, -0.07212), (0.046, -2.02, -0.07691), (0.04892, -2.017, -0.07691), (0.05561, -2.017, -0.07212), (0.04667, -2.023, -0.07691), (0.04624, -2.019, -0.07691), (0.04981, -0.5923, -0.0285), (0.04336, -0.5853, -0.0285), (0.05036, -0.5789, -0.0285), (0.05681, -0.5859, -0.0285), (0.04774, -0.5919, -0.0285), (0.04591, -0.5909, -0.0285), (0.0519, -0.5921, -0.0285), (0.05109, -2.024, -0.07691), (0.05123, -2.165, -0.07691), (0.05382, -0.5912, -0.0285), (0.04992, -2.165, -0.07691), (0.04755, -2.166, -0.07691), (0.04377, -0.5833, -0.0285), (0.0448, -0.5814, -0.0285), (0.0436, -0.5874, -0.0285), (0.04676, -2.168, -0.07691), (0.05231, -2.166, -0.07691), (0.04448, -0.5893, -0.0285), (0.04862, -2.165, -0.07691), (0.04718, -2.17, -0.07691), (0.05242, -0.5793, -0.0285), (0.05426, -0.5803, -0.0285), (0.04826, -0.5791, -0.0285), (0.05298, -2.167, -0.07691), (0.05313, -2.168, -0.07691), (0.04635, -0.58, -0.0285), (0.05272, -2.17, -0.07691), (-0.08229, -0.6734, -0.04446), (-0.06712, -0.6734, -0.02898), (-0.08229, -0.6582, -0.02929), (-0.06712, -1.61, -0.02898), (-0.08229, -1.61, -0.04446), (-0.08229, -1.625, -0.02929), (0.05537, -0.5898, -0.0285), (0.05657, -0.5838, -0.0285), (0.0493, -2.171, -0.07691), (0.04689, -2.167, -0.07691), (0.05569, -0.5819, -0.0285), (0.05184, -2.171, -0.07691), (0.04808, -2.171, -0.07691), (0.05025, -0.5816, -0.03329), (0.05148, -0.5818, -0.03329), (0.05257, -0.5825, -0.03329), (0.05342, -0.5834, -0.03329), (0.05394, -0.5845, -0.03329), (0.05409, -0.5858, -0.03329), (0.05384, -0.587, -0.03329), (0.05323, -0.5881, -0.03329), (0.07359, -1.845, -0.07291), (0.08229, -1.951, -0.17), (0.08229, -1.61, -0.17), (0.08229, -1.951, -0.07291), (0.07359, -1.951, -0.07291), (0.06013, -1.61, -0.02884), (0.05004, -1.951, -0.07212), (0.05003, -1.61, -0.0285), (0.05004, -1.845, -0.07212), (0.08229, -1.702, -0.17), (0.08229, -1.743, -0.17), (0.08229, -1.743, -0.07291), (0.08229, -1.702, -0.02929), (0.05257, -1.702, -0.02929), (0.05257, -1.743, -0.07291), (0.0341, -1.685, -0.0285), (0.0341, -1.726, -0.07212), (0.08229, -0.6734, -0.04446), (0.06712, -0.6734, -0.02898), (0.08229, -0.6582, -0.02929), (0.06712, -1.61, -0.02898), (0.08229, -1.61, -0.04446), (0.08229, -1.625, -0.02929)], [], [(12, 6, 4, 18), (7, 23, 27, 5), (2, 28, 22, 3), (0, 1, 13, 17), (25, 30, 37, 35), (10, 0, 17, 19, 20, 33, 21, 18, 4), (39, 7, 172, 202), (49, 54, 80, 71), (173, 158, 4, 6), (12, 18, 21, 14), (1, 9, 256, 268, 271, 259, 258, 255, 40, 32, 15, 16, 13), (183, 234, 257, 276, 279, 267, 266, 256, 9), (15, 20, 19, 16), (16, 19, 17, 13), (22, 28, 31, 24), (24, 31, 30, 25), (34, 36, 29, 26), (39, 34, 26, 23, 7), (26, 29, 27, 23), (107, 88, 101, 120), (2, 11, 5, 27, 29, 36, 37, 30, 31, 28), (32, 40, 6, 12, 14), (81, 84, 103, 100), (577, 581, 562, 385), (36, 34, 35, 37), (39, 202, 226, 38), (34, 39, 38, 35), (462, 372, 445, 449), (14, 21, 33, 32), (219, 152, 150, 210), (47, 78, 82, 85, 64, 63, 62, 46, 3, 22, 24, 25, 35, 38), (85, 82, 92, 70), (406, 407, 410), (74, 69, 53, 51), (66, 60, 52, 55), (96, 61, 112, 8), (95, 99, 111, 110), (67, 94, 108, 106), (170, 145, 142, 153), (94, 98, 109, 108), (69, 66, 55, 53), (63, 64, 86, 98), (76, 77, 69, 74), (392, 43, 41, 382), (93, 90, 96, 60), (111, 51, 126, 125), (90, 48, 61, 96), (363, 377, 378, 364), (104, 54, 49, 43, 129), (104, 58, 79, 105), (70, 92, 57, 56), (64, 85, 70, 86), (77, 97, 66, 69), (78, 47, 95, 91), (82, 78, 91, 92), (47, 75, 99, 95), (75, 76, 74, 99), (62, 63, 98, 94), (86, 70, 56, 59), (218, 210, 222, 217), (397, 396, 405, 404), (98, 86, 59, 109), (46, 62, 94, 67), (97, 93, 60, 66), (99, 74, 51, 111), (48, 90, 93, 97, 77, 76, 75, 47, 38, 226, 243, 182), (91, 95, 110, 72), (60, 96, 8, 52), (92, 91, 72, 57), (213, 230, 212, 214), (125, 126, 147, 146), (53, 55, 134, 133), (51, 53, 133, 126), (72, 110, 128, 127), (56, 57, 114, 113), (59, 56, 113, 118), (8, 112, 116, 115), (110, 111, 125, 128), (109, 59, 118, 117), (152, 251, 247, 150), (107, 119, 123, 124), (108, 109, 117, 121), (124, 44, 83, 88, 107), (106, 108, 121, 131), (57, 72, 127, 114), (55, 52, 132, 134), (568, 566, 564, 560), (52, 8, 115, 132), (215, 171, 170, 228), (138, 154, 143, 139, 140, 135, 136, 148, 149, 146, 147, 156, 157, 155, 137), (127, 128, 149, 148), (133, 134, 157, 156), (118, 113, 135, 140), (128, 125, 146, 149), (168, 229, 219, 169), (114, 127, 148, 136), (113, 114, 136, 135), (134, 132, 155, 157), (142, 365, 249, 45), (115, 116, 138, 137), (210, 150, 151, 222), (117, 118, 140, 139), (131, 121, 143, 154), (216, 221, 225, 130), (121, 117, 139, 143), (245, 364, 254, 246), (150, 247, 248, 151), (132, 115, 137, 155), (130, 225, 230, 213), (126, 133, 156, 147), (204, 237, 318, 324, 327, 347, 346, 321, 205), (434, 531, 527, 435), (203, 285, 312, 315, 303, 302, 284, 449, 445), (7, 5, 159, 172), (394, 395, 388, 389), (201, 173, 6, 40), (10, 4, 158, 192), (173, 201, 203, 181), (467, 476, 544, 543, 438), (398, 570, 571, 422), (178, 162, 161, 539, 541), (178, 205, 206, 177), (177, 206, 207, 176), (176, 207, 208, 175), (175, 208, 209, 174), (174, 209, 202, 172), (465, 507, 511, 488), (572, 571, 570, 569), (574, 560, 422, 571), (159, 193, 200, 166), (166, 200, 199, 165), (165, 199, 198, 164), (164, 198, 197, 163), (163, 197, 196, 162), (162, 196, 195, 161), (437, 444, 194, 160), (440, 437, 160, 181), (160, 194, 192, 158), (400, 129, 43, 392), (478, 482, 481, 477), (446, 450, 237, 204), (151, 248, 363, 211), (234, 201, 40, 255, 260, 263, 275, 274, 257), (405, 406, 418, 417), (208, 231, 232, 209), (209, 232, 226, 202), (248, 369, 377, 363), (247, 368, 369, 248), (525, 416, 414, 537), (526, 432, 430, 513), (284, 304, 307, 295, 294, 283, 191, 441, 449), (338, 339, 356, 355), (239, 187, 186, 240), (240, 186, 185, 241), (241, 185, 184, 242), (242, 184, 182, 243), (172, 159, 166, 174), (174, 166, 165, 175), (175, 165, 164, 176), (176, 164, 163, 177), (177, 163, 162, 178), (539, 161, 438, 543), (181, 203, 445, 440), (542, 446, 204, 540), (181, 160, 158, 173), (565, 403, 415, 567), (411, 409, 421, 420), (193, 159, 5, 11), (232, 242, 243, 226), (231, 241, 242, 232), (206, 239, 240, 207), (205, 321, 348, 351, 339, 338, 320, 239, 206), (237, 189, 188, 319, 332, 335, 323, 322, 318), (320, 340, 343, 331, 330, 319, 188, 187, 239), (234, 183, 191, 283, 296, 299, 287, 286, 282), (471, 460, 448, 504), (513, 430, 429, 524), (87, 119, 122, 102), (222, 151, 211, 221), (224, 236, 244, 229), (212, 141, 144, 171), (214, 212, 171, 215), (515, 557, 558, 179), (141, 362, 366, 144), (211, 363, 364, 245), (323, 335, 265, 278), (307, 304, 314, 297), (263, 260, 341, 334), (320, 338, 355, 354), (259, 271, 345, 352), (257, 274, 328, 336), (296, 283, 313, 298), (276, 257, 336, 329), (340, 320, 354, 233), (258, 259, 352, 344), (303, 315, 290, 292), (322, 323, 278, 269), (351, 348, 358, 357), (260, 255, 342, 341), (324, 318, 273, 281), (331, 343, 235, 238), (347, 327, 272, 361), (318, 322, 269, 273), (287, 299, 316, 308), (274, 275, 326, 328), (321, 346, 360, 359), (286, 287, 308, 306), (315, 312, 289, 290), (267, 279, 350, 333), (284, 302, 300, 293), (346, 347, 361, 360), (255, 258, 344, 342), (291, 288, 325, 309), (304, 284, 293, 314), (271, 268, 349, 345), (302, 303, 292, 300), (335, 332, 264, 265), (348, 321, 359, 358), (330, 331, 238, 261), (282, 286, 306, 305), (266, 267, 333, 337), (311, 291, 309, 277), (299, 296, 298, 316), (279, 276, 329, 350), (343, 340, 233, 235), (275, 263, 334, 326), (256, 266, 337, 353), (310, 311, 277, 270), (285, 310, 270, 280), (342, 344, 352, 345, 349, 353, 337, 333, 350, 329, 336, 328, 326, 334, 341), (305, 306, 308, 316, 298, 313, 317, 301, 297, 314, 293, 300, 292, 290, 289, 280, 270, 277, 309, 325), (327, 324, 281, 272), (273, 269, 278, 265, 264, 262, 261, 238, 235, 233, 354, 355, 356, 357, 358, 359, 360, 361, 272, 281), (283, 294, 317, 313), (294, 295, 301, 317), (312, 285, 280, 289), (268, 256, 353, 349), (288, 282, 305, 325), (339, 351, 357, 356), (295, 307, 297, 301), (319, 330, 261, 262), (332, 319, 262, 264), (529, 433, 432, 526), (534, 412, 552, 514), (473, 502, 510, 493), (537, 414, 412, 534), (546, 556, 557, 515), (489, 495, 491, 501), (435, 527, 548, 459), (536, 535, 528, 520, 522, 530, 523, 548, 527, 531, 551, 547, 439, 550, 538), (466, 487, 494, 496), (499, 519, 503, 457, 448, 460, 479, 480, 486, 494, 487, 508, 491, 495, 511, 507, 492, 510, 502, 500), (456, 523, 530, 425), (516, 447, 458, 517), (454, 522, 520, 455), (514, 552, 553, 532), (501, 491, 508, 498), (179, 558, 559, 545), (490, 492, 507, 465), (518, 461, 453, 512), (413, 425, 454, 455, 431, 428, 423, 129, 400), (509, 480, 479, 506), (505, 457, 503, 485), (399, 563, 564, 402), (580, 578, 403, 565), (455, 520, 528, 431), (404, 405, 417, 514, 532, 533, 549, 546, 515), (497, 486, 480, 509), (521, 452, 461, 518), (493, 510, 492, 490), (459, 548, 523, 456), (407, 408, 411, 410), (428, 535, 536, 423), (426, 538, 550, 427), (399, 392, 382, 384), (496, 494, 486, 497), (423, 536, 538, 426), (424, 551, 531, 434), (488, 511, 495, 489), (506, 479, 460, 471), (545, 559, 452, 521), (425, 530, 522, 454), (512, 453, 447, 516), (498, 508, 487, 466), (549, 555, 556, 546), (504, 448, 457, 505), (560, 564, 563, 422), (236, 252, 250, 244), (392, 399, 402, 400), (485, 503, 519, 474), (221, 211, 245, 225), (120, 122, 119, 107), (565, 573, 572, 582, 580), (393, 391, 401, 408), (524, 429, 416, 525), (366, 380, 381, 367), (450, 442, 189, 237), (427, 550, 439, 451), (229, 244, 152, 219), (394, 393, 408, 407), (144, 366, 367, 145), (563, 399, 384, 561), (372, 253, 440, 445), (565, 567, 575, 573), (446, 542, 544, 476, 477), (201, 234, 282, 288, 291, 311, 310, 285, 203), (397, 579, 577, 385, 386), (190, 180, 468, 469), (463, 462, 449, 441), (478, 475, 253, 372), (574, 573, 575, 576), (161, 195, 443, 438), (88, 83, 89, 101), (246, 254, 362, 141), (225, 245, 246, 230), (44, 42, 89, 83), (483, 482, 462, 463), (396, 395, 406, 405), (437, 440, 253, 180), (470, 467, 438, 443), (442, 450, 481, 484), (446, 477, 481, 450), (207, 231, 208), (444, 437, 180, 190), (169, 219, 210, 218), (207, 240, 241, 231), (580, 582, 581), (58, 65, 73, 79), (230, 246, 141, 212), (482, 483, 484, 481), (251, 373, 368, 247), (476, 467, 468, 475), (482, 478, 372, 462), (431, 528, 535, 428), (467, 470, 469, 468), (406, 410, 419, 418), (475, 478, 477, 476), (180, 253, 475, 468), (32, 33, 20, 15), (364, 378, 375, 254), (395, 394, 407, 406), (517, 458, 433, 529), (410, 411, 420, 419), (124, 123, 409, 401), (569, 562, 581, 582, 572), (167, 224, 229, 168), (254, 375, 376, 362), (464, 499, 500, 472), (453, 461, 452, 559, 558, 557, 556, 555, 554, 553, 552, 412, 414, 416, 429, 430, 432, 433, 458, 447), (49, 71, 41, 43), (171, 144, 145, 170), (54, 104, 105, 80), (124, 401, 391, 44), (84, 87, 102, 103), (395, 396, 387, 388), (533, 554, 555, 549), (153, 142, 45, 227), (532, 553, 554, 533), (362, 376, 380, 366), (576, 568, 560, 574), (451, 439, 547, 436), (408, 401, 409, 411), (402, 564, 566, 466, 496, 497, 509, 506, 471), (472, 500, 502, 473), (252, 374, 371, 250), (65, 50, 68, 73), (223, 153, 227, 220), (365, 379, 370, 249), (436, 547, 551, 424), (577, 579, 578), (403, 404, 515, 179, 545, 521, 518, 512, 415), (367, 381, 379, 365), (228, 170, 153, 223), (396, 397, 386, 387), (250, 371, 373, 251), (44, 391, 383, 42), (393, 394, 389, 390), (571, 572, 573, 574), (474, 519, 499, 464), (400, 402, 471, 504, 505, 485, 474, 464, 413), (145, 367, 365, 142), (217, 222, 221, 216), (391, 393, 390, 383), (244, 250, 251, 152), (561, 398, 422, 563), (539, 540, 541), (542, 543, 544), (542, 540, 539, 543), (541, 540, 204, 205, 178), (580, 581, 577, 578), (579, 397, 404, 403, 578), (183, 9, 424, 434, 435, 459, 456, 425, 413), (1, 50, 65, 58, 104, 129, 423, 426, 427, 451, 436, 424, 9), (2, 100, 103, 102, 122, 120, 101, 89, 42, 11), (130, 123, 119, 87, 84, 81, 3, 46, 167, 168, 169, 218, 217, 216), (227, 45, 112, 61), (48, 182, 421, 409, 123, 130, 213, 214, 215, 228, 223, 220), (46, 67, 224, 167), (444, 190, 398, 561), (389, 388, 198, 199), (387, 386, 196, 197), (390, 389, 199, 200), (576, 575, 484, 483), (514, 417, 187, 188, 513, 524, 525, 537, 534), (417, 418, 186, 187), (415, 512, 516, 517, 529, 526, 513, 188, 189), (420, 421, 182, 184), (413, 464, 472, 473, 493, 490, 465, 191, 183), (567, 415, 189, 442), (10, 192, 382, 41), (10, 41, 71, 80, 105, 79, 73, 68, 0), (385, 562, 443, 195), (384, 382, 192, 194), (193, 11, 42, 383), (220, 227, 61, 48), (561, 384, 194, 444), (388, 387, 197, 198), (45, 249, 116, 112), (386, 385, 195, 196), (0, 68, 50, 1), (466, 566, 441, 191, 465, 488, 489, 501, 498), (2, 3, 81, 100), (569, 570, 469, 470), (383, 390, 200, 193), (106, 131, 252, 236), (190, 469, 570, 398), (138, 370, 379, 381, 380, 376, 375, 378, 377, 369, 368, 373, 371, 374, 154), (249, 370, 138, 116), (67, 106, 236, 224), (419, 420, 184, 185), (131, 154, 374, 252), (463, 441, 566, 568), (470, 443, 562, 569), (418, 419, 185, 186), (483, 463, 568, 576), (442, 484, 575, 567)])
me_ob_rlongslider_001.polygons.foreach_set('use_smooth', [True] * 436)
me_ob_rlongslider_001.polygons.foreach_set('material_index', [1, 1, 1, 1, 1, 1, 1, 1, 1, 1, 2, 2, 1, 1, 1, 1, 1, 1, 1, 1, 1, 2, 1, 1, 1, 3, 3, 2, 1, 2, 3, 3, 3, 2, 2, 2, 2, 2, 2, 2, 2, 3, 3, 1, 3, 0, 3, 0, 2, 1, 2, 3, 3, 3, 3, 3, 3, 3, 2, 3, 1, 2, 3, 3, 2, 3, 2, 2, 2, 3, 0, 0, 0, 0, 0, 0, 0, 0, 0, 0, 3, 0, 1, 0, 0, 0, 2, 0, 3, 0, 0, 0, 0, 0, 3, 0, 0, 0, 0, 0, 2, 0, 0, 3, 0, 0, 0, 0, 3, 0, 1, 0, 2, 1, 1, 2, 1, 2, 1, 1, 1, 1, 1, 1, 1, 1, 0, 1, 2, 1, 1, 1, 1, 1, 1, 1, 1, 1, 2, 0, 1, 0, 2, 1, 3, 3, 0, 0, 1, 1, 2, 1, 1, 3, 3, 3, 1, 1, 1, 1, 1, 1, 2, 1, 1, 1, 3, 1, 3, 3, 1, 1, 1, 1, 2, 2, 1, 1, 2, 2, 2, 3, 1, 0, 0, 1, 2, 0, 1, 0, 2, 2, 2, 1, 0, 0, 1, 1, 0, 1, 1, 1, 1, 2, 2, 1, 2, 0, 2, 2, 1, 0, 0, 2, 2, 2, 1, 1, 1, 2, 2, 0, 2, 2, 1, 0, 2, 0, 0, 2, 2, 1, 1, 2, 2, 0, 2, 2, 1, 2, 1, 1, 1, 1, 0, 1, 1, 2, 0, 2, 2, 2, 0, 1, 2, 1, 2, 1, 0, 1, 2, 2, 2, 2, 1, 2, 1, 2, 1, 0, 0, 3, 2, 2, 1, 2, 2, 0, 0, 2, 1, 2, 1, 2, 1, 2, 2, 0, 2, 2, 2, 1, 1, 1, 1, 0, 1, 2, 2, 1, 0, 1, 2, 1, 1, 2, 1, 1, 2, 2, 0, 1, 1, 0, 2, 1, 2, 1, 1, 1, 1, 1, 3, 1, 3, 3, 1, 1, 2, 0, 0, 1, 2, 2, 1, 3, 0, 1, 1, 0, 1, 1, 3, 3, 1, 3, 0, 2, 1, 1, 2, 1, 1, 1, 1, 1, 2, 1, 0, 2, 0, 3, 2, 0, 0, 1, 3, 0, 0, 1, 1, 0, 3, 1, 0, 1, 1, 0, 2, 2, 0, 3, 1, 0, 1, 1, 1, 1, 1, 1, 1, 2, 2, 1, 3, 2, 3, 3, 1, 1, 1, 1, 0, 1, 1, 1, 3, 2, 1, 1, 1, 1, 1, 1, 3, 1, 1, 0, 1, 1, 2, 1, 1, 1, 0, 1, 0, 0, 2, 3, 0, 2, 1, 3, 2, 1])
_k = set([(0, 17), (0, 68), (1, 13), (1, 50), (2, 28), (2, 100), (3, 22), (3, 81), (4, 18), (4, 158), (5, 27), (5, 159), (6, 12), (6, 173), (7, 23), (7, 172), (8, 52), (8, 112), (12, 14), (13, 16), (14, 32), (15, 16), (15, 32), (17, 19), (18, 21), (19, 20), (20, 33), (21, 33), (22, 24), (23, 26), (24, 25), (25, 35), (26, 34), (27, 29), (28, 31), (29, 36), (30, 31), (30, 37), (34, 35), (34, 39), (35, 38), (36, 37), (38, 226), (39, 202), (41, 71), (41, 382), (42, 89), (42, 383), (43, 49), (43, 392), (44, 83), (44, 391), (45, 112), (45, 142), (49, 54), (50, 65), (51, 53), (51, 111), (52, 55), (53, 55), (54, 104), (56, 57), (56, 59), (57, 72), (58, 65), (58, 104), (59, 109), (60, 66), (60, 96), (61, 96), (61, 227), (66, 69), (67, 94), (67, 224), (68, 73), (69, 74), (70, 86), (70, 92), (71, 80), (72, 110), (73, 79), (74, 99), (79, 105), (80, 105), (81, 84), (83, 88), (84, 87), (86, 98), (87, 119), (88, 107), (89, 101), (91, 92), (91, 95), (94, 98), (95, 99), (100, 103), (101, 120), (102, 103), (102, 122), (106, 108), (106, 236), (107, 119), (107, 124), (108, 109), (110, 111), (113, 114), (113, 118), (114, 127), (115, 116), (115, 132), (116, 249), (117, 118), (117, 121), (119, 123), (120, 122), (121, 131), (123, 409), (124, 401), (125, 126), (125, 128), (126, 133), (127, 128), (131, 252), (132, 134), (133, 134), (135, 136), (135, 140), (136, 148), (137, 138), (137, 155), (138, 370), (139, 140), (139, 143), (141, 144), (141, 246), (142, 145), (143, 154), (144, 145), (146, 147), (146, 149), (147, 156), (148, 149), (150, 151), (150, 152), (151, 211), (152, 244), (153, 170), (153, 227), (154, 374), (155, 157), (156, 157), (158, 160), (159, 166), (160, 437), (161, 162), (161, 438), (162, 163), (163, 164), (164, 165), (165, 166), (170, 171), (171, 212), (172, 174), (173, 181), (174, 175), (175, 176), (176, 177), (177, 178), (178, 541), (179, 515), (179, 545), (180, 437), (180, 468), (181, 440), (185, 241), (185, 419), (186, 240), (186, 418), (202, 209), (207, 208), (207, 231), (207, 240), (208, 209), (210, 219), (210, 222), (211, 245), (212, 230), (219, 229), (221, 222), (221, 225), (224, 229), (225, 230), (226, 232), (231, 232), (231, 241), (233, 235), (233, 354), (235, 238), (236, 244), (238, 261), (245, 246), (247, 248), (247, 251), (248, 363), (249, 365), (250, 251), (250, 252), (253, 440), (253, 475), (254, 362), (254, 364), (255, 258), (255, 260), (256, 266), (256, 268), (257, 274), (257, 276), (258, 259), (259, 271), (260, 263), (261, 262), (262, 264), (263, 275), (264, 265), (265, 278), (266, 267), (267, 279), (268, 271), (269, 273), (269, 278), (270, 277), (270, 280), (272, 281), (272, 361), (273, 281), (274, 275), (276, 279), (277, 309), (280, 289), (282, 286), (282, 288), (283, 294), (283, 296), (284, 302), (284, 304), (285, 310), (285, 312), (286, 287), (287, 299), (288, 291), (289, 290), (290, 292), (291, 311), (292, 300), (293, 300), (293, 314), (294, 295), (295, 307), (296, 299), (297, 301), (297, 314), (298, 313), (298, 316), (301, 317), (302, 303), (303, 315), (304, 307), (305, 306), (305, 325), (306, 308), (308, 316), (309, 325), (310, 311), (312, 315), (313, 317), (318, 322), (318, 324), (319, 330), (319, 332), (320, 338), (320, 340), (321, 346), (321, 348), (322, 323), (323, 335), (324, 327), (326, 328), (326, 334), (327, 347), (328, 336), (329, 336), (329, 350), (330, 331), (331, 343), (332, 335), (333, 337), (333, 350), (334, 341), (337, 353), (338, 339), (339, 351), (340, 343), (341, 342), (342, 344), (344, 352), (345, 349), (345, 352), (346, 347), (348, 351), (349, 353), (354, 355), (355, 356), (356, 357), (357, 358), (358, 359), (359, 360), (360, 361), (362, 366), (363, 364), (365, 367), (366, 367), (368, 369), (368, 373), (369, 377), (370, 379), (371, 373), (371, 374), (375, 376), (375, 378), (376, 380), (377, 378), (379, 381), (380, 381), (382, 384), (383, 390), (384, 561), (385, 386), (385, 562), (386, 387), (387, 388), (388, 389), (389, 390), (391, 393), (392, 399), (393, 394), (394, 395), (395, 396), (396, 397), (397, 579), (398, 561), (398, 570), (399, 563), (401, 408), (406, 407), (406, 410), (406, 418), (407, 408), (409, 411), (410, 411), (410, 419), (412, 414), (412, 552), (414, 416), (416, 429), (422, 563), (422, 571), (423, 426), (423, 428), (424, 434), (424, 436), (425, 454), (425, 456), (426, 427), (427, 451), (428, 431), (429, 430), (430, 432), (431, 455), (432, 433), (433, 458), (434, 435), (435, 459), (436, 451), (438, 467), (439, 547), (439, 550), (447, 453), (447, 458), (448, 457), (448, 460), (452, 461), (452, 559), (453, 461), (454, 455), (456, 459), (457, 503), (460, 479), (464, 472), (464, 474), (465, 488), (465, 490), (466, 496), (466, 498), (467, 468), (471, 504), (471, 506), (472, 473), (473, 493), (474, 485), (475, 476), (475, 478), (476, 477), (476, 544), (477, 478), (477, 481), (478, 482), (479, 480), (480, 486), (481, 482), (481, 484), (482, 483), (483, 576), (484, 575), (485, 505), (486, 494), (487, 494), (487, 508), (488, 489), (489, 501), (490, 493), (491, 495), (491, 508), (492, 507), (492, 510), (495, 511), (496, 497), (497, 509), (498, 501), (499, 500), (499, 519), (500, 502), (502, 510), (503, 519), (504, 505), (506, 509), (507, 511), (512, 516), (512, 518), (513, 524), (513, 526), (514, 532), (514, 534), (515, 546), (516, 517), (517, 529), (518, 521), (520, 522), (520, 528), (521, 545), (522, 530), (523, 530), (523, 548), (524, 525), (525, 537), (526, 529), (527, 531), (527, 548), (528, 535), (531, 551), (532, 533), (533, 549), (534, 537), (535, 536), (536, 538), (538, 550), (539, 540), (539, 541), (539, 543), (540, 541), (540, 542), (542, 543), (542, 544), (543, 544), (546, 549), (547, 551), (552, 553), (553, 554), (554, 555), (555, 556), (556, 557), (557, 558), (558, 559), (562, 569), (569, 570), (571, 572), (571, 574), (572, 573), (572, 582), (573, 574), (573, 575), (574, 576), (575, 576), (577, 578), (577, 579), (577, 581), (578, 579), (578, 580), (580, 581), (580, 582), (581, 582)])
me_ob_rlongslider_001.attributes.new('sharp_edge', 'BOOLEAN', 'EDGE').data.foreach_set('value', [ (min(e.vertices), max(e.vertices)) in _k for e in me_ob_rlongslider_001.edges])
_k = {(151, 211): 1.0, (150, 152): 1.0, (41, 71): 1.0, (107, 119): 1.0, (49, 54): 1.0, (50, 65): 1.0, (71, 80): 1.0, (12, 14): 1.0, (18, 21): 1.0, (15, 16): 1.0, (19, 20): 1.0, (13, 16): 1.0, (17, 19): 1.0, (22, 24): 1.0, (28, 31): 1.0, (24, 25): 1.0, (30, 31): 1.0, (23, 26): 1.0, (27, 29): 1.0, (1, 13): 1.0, (6, 12): 1.0, (0, 17): 1.0, (4, 18): 1.0, (73, 79): 1.0, (2, 28): 1.0, (3, 22): 1.0, (7, 23): 1.0, (5, 27): 1.0, (84, 87): 1.0, (79, 105): 1.0, (87, 119): 1.0, (42, 89): 1.0, (521, 545): 1.0, (499, 519): 1.0, (36, 37): 1.0, (34, 35): 1.0, (34, 39): 1.0, (35, 38): 1.0, (14, 32): 1.0, (21, 33): 1.0, (15, 32): 1.0, (20, 33): 1.0, (25, 35): 1.0, (30, 37): 1.0, (26, 34): 1.0, (29, 36): 1.0, (119, 123): 1.0, (54, 104): 1.0, (83, 88): 1.0, (101, 120): 1.0, (44, 83): 1.0, (56, 57): 1.0, (8, 112): 1.0, (59, 109): 1.0, (108, 109): 1.0, (150, 151): 1.0, (51, 111): 1.0, (72, 110): 1.0, (110, 111): 1.0, (245, 246): 1.0, (106, 108): 1.0, (8, 52): 1.0, (51, 53): 1.0, (210, 219): 1.0, (91, 92): 1.0, (70, 86): 1.0, (66, 69): 1.0, (141, 144): 1.0, (153, 170): 1.0, (60, 66): 1.0, (120, 122): 1.0, (69, 74): 1.0, (60, 96): 1.0, (236, 244): 1.0, (88, 107): 1.0, (94, 98): 1.0, (67, 94): 1.0, (95, 99): 1.0, (91, 95): 1.0, (144, 145): 1.0, (86, 98): 1.0, (74, 99): 1.0, (58, 104): 1.0, (224, 229): 1.0, (53, 55): 1.0, (56, 59): 1.0, (61, 96): 1.0, (57, 72): 1.0, (52, 55): 1.0, (70, 92): 1.0, (113, 114): 1.0, (115, 116): 1.0, (117, 118): 1.0, (117, 121): 1.0, (125, 126): 1.0, (127, 128): 1.0, (125, 128): 1.0, (121, 131): 1.0, (254, 362): 1.0, (365, 367): 1.0, (115, 132): 1.0, (126, 133): 1.0, (133, 134): 1.0, (113, 118): 1.0, (114, 127): 1.0, (132, 134): 1.0, (141, 246): 1.0, (247, 251): 1.0, (45, 142): 1.0, (221, 222): 1.0, (135, 136): 1.0, (137, 138): 1.0, (139, 140): 1.0, (250, 251): 1.0, (139, 143): 1.0, (170, 171): 1.0, (146, 147): 1.0, (148, 149): 1.0, (146, 149): 1.0, (368, 373): 1.0, (211, 245): 1.0, (143, 154): 1.0, (137, 155): 1.0, (147, 156): 1.0, (156, 157): 1.0, (135, 140): 1.0, (136, 148): 1.0, (155, 157): 1.0, (376, 380): 1.0, (250, 252): 1.0, (362, 366): 1.0, (254, 364): 1.0, (173, 181): 1.0, (527, 531): 1.0, (406, 418): 1.0, (177, 178): 1.0, (176, 177): 1.0, (175, 176): 1.0, (207, 208): 1.0, (174, 175): 1.0, (208, 209): 1.0, (172, 174): 1.0, (202, 209): 1.0, (371, 373): 1.0, (375, 376): 1.0, (375, 378): 1.0, (212, 230): 1.0, (363, 364): 1.0, (249, 365): 1.0, (430, 432): 1.0, (180, 437): 1.0, (159, 166): 1.0, (165, 166): 1.0, (164, 165): 1.0, (163, 164): 1.0, (162, 163): 1.0, (161, 162): 1.0, (158, 160): 1.0, (546, 549): 1.0, (100, 103): 1.0, (179, 545): 1.0, (231, 232): 1.0, (226, 232): 1.0, (398, 561): 1.0, (520, 528): 1.0, (231, 241): 1.0, (401, 408): 1.0, (5, 159): 1.0, (6, 173): 1.0, (4, 158): 1.0, (7, 172): 1.0, (39, 202): 1.0, (38, 226): 1.0, (186, 240): 1.0, (185, 241): 1.0, (393, 394): 1.0, (392, 399): 1.0, (377, 378): 1.0, (368, 369): 1.0, (385, 386): 1.0, (58, 65): 1.0, (102, 103): 1.0, (221, 225): 1.0, (383, 390): 1.0, (255, 260): 1.0, (255, 258): 1.0, (258, 259): 1.0, (259, 271): 1.0, (260, 263): 1.0, (256, 268): 1.0, (256, 266): 1.0, (266, 267): 1.0, (267, 279): 1.0, (268, 271): 1.0, (257, 276): 1.0, (257, 274): 1.0, (274, 275): 1.0, (263, 275): 1.0, (276, 279): 1.0, (282, 288): 1.0, (282, 286): 1.0, (286, 287): 1.0, (287, 299): 1.0, (288, 291): 1.0, (283, 296): 1.0, (283, 294): 1.0, (294, 295): 1.0, (359, 360): 1.0, (295, 307): 1.0, (233, 354): 1.0, (358, 359): 1.0, (296, 299): 1.0, (233, 235): 1.0, (284, 304): 1.0, (284, 302): 1.0, (261, 262): 1.0, (262, 264): 1.0, (302, 303): 1.0, (235, 238): 1.0, (238, 261): 1.0, (303, 315): 1.0, (355, 356): 1.0, (354, 355): 1.0, (304, 307): 1.0, (264, 265): 1.0, (356, 357): 1.0, (285, 312): 1.0, (285, 310): 1.0, (357, 358): 1.0, (272, 361): 1.0, (310, 311): 1.0, (291, 311): 1.0, (312, 315): 1.0, (360, 361): 1.0, (318, 324): 1.0, (318, 322): 1.0, (272, 281): 1.0, (265, 278): 1.0, (322, 323): 1.0, (273, 281): 1.0, (269, 278): 1.0, (323, 335): 1.0, (297, 314): 1.0, (289, 290): 1.0, (324, 327): 1.0, (269, 273): 1.0, (270, 277): 1.0, (277, 309): 1.0, (270, 280): 1.0, (290, 292): 1.0, (293, 300): 1.0, (319, 332): 1.0, (319, 330): 1.0, (313, 317): 1.0, (298, 313): 1.0, (330, 331): 1.0, (328, 336): 1.0, (309, 325): 1.0, (331, 343): 1.0, (349, 353): 1.0, (329, 336): 1.0, (332, 335): 1.0, (292, 300): 1.0, (308, 316): 1.0, (345, 349): 1.0, (306, 308): 1.0, (320, 340): 1.0, (320, 338): 1.0, (342, 344): 1.0, (341, 342): 1.0, (338, 339): 1.0, (345, 352): 1.0, (344, 352): 1.0, (339, 351): 1.0, (333, 337): 1.0, (337, 353): 1.0, (340, 343): 1.0, (334, 341): 1.0, (333, 350): 1.0, (305, 306): 1.0, (305, 325): 1.0, (321, 348): 1.0, (321, 346): 1.0, (329, 350): 1.0, (326, 334): 1.0, (346, 347): 1.0, (298, 316): 1.0, (297, 301): 1.0, (327, 347): 1.0, (280, 289): 1.0, (348, 351): 1.0, (326, 328): 1.0, (301, 317): 1.0, (293, 314): 1.0, (379, 381): 1.0, (527, 548): 1.0, (369, 377): 1.0, (513, 526): 1.0, (471, 506): 1.0, (429, 430): 1.0, (479, 480): 1.0, (526, 529): 1.0, (497, 509): 1.0, (395, 396): 1.0, (433, 458): 1.0, (464, 474): 1.0, (554, 555): 1.0, (480, 486): 1.0, (485, 505): 1.0, (452, 461): 1.0, (498, 501): 1.0, (448, 460): 1.0, (517, 529): 1.0, (412, 414): 1.0, (500, 502): 1.0, (557, 558): 1.0, (552, 553): 1.0, (535, 536): 1.0, (474, 485): 1.0, (447, 458): 1.0, (488, 489): 1.0, (466, 498): 1.0, (514, 532): 1.0, (502, 510): 1.0, (454, 455): 1.0, (503, 519): 1.0, (492, 507): 1.0, (423, 426): 1.0, (435, 459): 1.0, (448, 457): 1.0, (436, 451): 1.0, (556, 557): 1.0, (423, 428): 1.0, (507, 511): 1.0, (472, 473): 1.0, (428, 431): 1.0, (41, 382): 1.0, (452, 559): 1.0, (434, 435): 1.0, (555, 556): 1.0, (439, 550): 1.0, (456, 459): 1.0, (431, 455): 1.0, (457, 503): 1.0, (533, 549): 1.0, (538, 550): 1.0, (44, 391): 1.0, (512, 518): 1.0, (424, 434): 1.0, (513, 524): 1.0, (42, 383): 1.0, (522, 530): 1.0, (490, 493): 1.0, (506, 509): 1.0, (547, 551): 1.0, (518, 521): 1.0, (525, 537): 1.0, (432, 433): 1.0, (453, 461): 1.0, (471, 504): 1.0, (473, 493): 1.0, (524, 525): 1.0, (512, 516): 1.0, (489, 501): 1.0, (412, 552): 1.0, (558, 559): 1.0, (425, 454): 1.0, (439, 547): 1.0, (426, 427): 1.0, (425, 456): 1.0, (124, 401): 1.0, (427, 451): 1.0, (536, 538): 1.0, (43, 392): 1.0, (424, 436): 1.0, (414, 416): 1.0, (465, 488): 1.0, (68, 73): 1.0, (43, 49): 1.0, (89, 101): 1.0, (80, 105): 1.0, (107, 124): 1.0, (102, 122): 1.0, (247, 248): 1.0, (389, 390): 1.0, (248, 363): 1.0, (225, 230): 1.0, (406, 407): 1.0, (407, 408): 1.0, (253, 440): 1.0, (486, 494): 1.0, (487, 494): 1.0, (396, 397): 1.0, (447, 453): 1.0, (416, 429): 1.0, (161, 438): 1.0, (160, 437): 1.0, (181, 440): 1.0, (496, 497): 1.0, (516, 517): 1.0, (504, 505): 1.0, (123, 409): 1.0, (532, 533): 1.0, (207, 240): 1.0, (553, 554): 1.0, (491, 495): 1.0, (481, 482): 1.0, (482, 483): 1.0, (481, 484): 1.0, (391, 393): 1.0, (475, 476): 1.0, (467, 468): 1.0, (207, 231): 1.0, (477, 478): 1.0, (478, 482): 1.0, (477, 481): 1.0, (475, 478): 1.0, (476, 477): 1.0, (180, 468): 1.0, (253, 475): 1.0, (438, 467): 1.0, (487, 508): 1.0, (210, 222): 1.0, (153, 227): 1.0, (366, 367): 1.0, (491, 508): 1.0, (370, 379): 1.0, (380, 381): 1.0, (371, 374): 1.0, (388, 389): 1.0, (386, 387): 1.0, (394, 395): 1.0, (466, 496): 1.0, (514, 534): 1.0, (523, 530): 1.0, (464, 472): 1.0, (179, 515): 1.0, (528, 535): 1.0, (523, 548): 1.0, (515, 546): 1.0, (492, 510): 1.0, (460, 479): 1.0, (495, 511): 1.0, (531, 551): 1.0, (422, 563): 1.0, (387, 388): 1.0, (399, 563): 1.0, (385, 562): 1.0, (499, 500): 1.0, (81, 84): 1.0, (152, 244): 1.0, (219, 229): 1.0, (171, 212): 1.0, (142, 145): 1.0, (534, 537): 1.0, (382, 384): 1.0, (409, 411): 1.0, (410, 411): 1.0, (410, 419): 1.0, (465, 490): 1.0, (520, 522): 1.0, (384, 561): 1.0, (539, 541): 1.0, (539, 540): 1.0, (540, 541): 1.0, (542, 544): 1.0, (542, 543): 1.0, (543, 544): 1.0, (540, 542): 1.0, (539, 543): 1.0, (178, 541): 1.0, (476, 544): 1.0, (575, 576): 1.0, (571, 572): 1.0, (569, 570): 1.0, (406, 410): 1.0, (573, 574): 1.0, (574, 576): 1.0, (573, 575): 1.0, (571, 574): 1.0, (572, 573): 1.0, (398, 570): 1.0, (422, 571): 1.0, (562, 569): 1.0, (577, 579): 1.0, (577, 578): 1.0, (578, 579): 1.0, (580, 582): 1.0, (580, 581): 1.0, (581, 582): 1.0, (578, 580): 1.0, (577, 581): 1.0, (397, 579): 1.0, (572, 582): 1.0, (1, 50): 1.0, (0, 68): 1.0, (3, 81): 1.0, (61, 227): 1.0, (2, 100): 1.0, (154, 374): 1.0, (45, 112): 1.0, (106, 236): 1.0, (138, 370): 1.0, (116, 249): 1.0, (185, 419): 1.0, (186, 418): 1.0, (131, 252): 1.0, (67, 224): 1.0, (483, 576): 1.0, (484, 575): 1.0}
me_ob_rlongslider_001.attributes.new('crease_edge', 'FLOAT', 'EDGE').data.foreach_set('value', [_k.get((min(e.vertices), max(e.vertices)), 0.0) for e in me_ob_rlongslider_001.edges])
me_ob_rlongslider_001.materials.append(mat_prox_alum_086)
me_ob_rlongslider_001.materials.append(mat_prox_kevlar_086)
me_ob_rlongslider_001.materials.append(mat_prox_rough_plastic_029)
me_ob_rlongslider_001.materials.append(mat_prox_easy_spec_086)
me_ob_rlongslider_001.materials.append(mat_prox_soap_084)
me_ob_rlongslider_001.materials.append(mat_prox_emission_084)
me_ob_rlongslider_001.use_remesh_preserve_volume = False
me_ob_rlongslider_001.use_remesh_preserve_attributes = False
me_ob_rlongslider_001.use_mirror_vertex_groups = False
me_ob_rlongslider_001.update()

# ---- objects
ob_ap_rlongslideradj = bpy.data.objects.new('AP_rlongslideradj', me_ap_rlongslider_001)
ob_emp_rlongslideradj = bpy.data.objects.new('EMP_rlongslideradj', None)
ob_bb_rlongslideradj = bpy.data.objects.new('BB_rlongslideradj', me_bb_rlongslider_001)
ob_ob_rlongslideradj = bpy.data.objects.new('OB_rlongslideradj', me_ob_rlongslider_001)

# ---- transforms, parenting, visibility, modifiers, constraints
ob_ap_rlongslideradj.location = (0.0, 0.0, 0.0)
ob_ap_rlongslideradj.lock_rotations_4d = False
ob_ap_rlongslideradj.empty_display_type = 'ARROWS'
ob_ap_rlongslideradj.hide_render = True
ob_ap_rlongslideradj.visible_camera = False
ob_ap_rlongslideradj.visible_diffuse = False
ob_ap_rlongslideradj.visible_glossy = False
ob_ap_rlongslideradj.visible_transmission = False
ob_ap_rlongslideradj.visible_volume_scatter = False
ob_ap_rlongslideradj.visible_shadow = False
ob_ap_rlongslideradj.display_type = 'WIRE'
ob_ap_rlongslideradj.show_wire = True
ob_ap_rlongslideradj.show_all_edges = True
ob_ap_rlongslideradj.show_in_front = True
ob_ap_rlongslideradj.lineart.crease_threshold = 0.0
_m = ob_ap_rlongslideradj.modifiers.new('Hook-EMP_rlongslideradj', 'HOOK')
_m.center = (0.0, -2.268, 1.131e-07)
_m.matrix_inverse = ((1.0, 0.0, 0.0, 0.0), (0.0, 1.0, 0.0, 2.268), (0.0, 0.0, 1.0, -1.131e-07), (0.0, 0.0, 0.0, 1.0))
_m.object = ob_emp_rlongslideradj
_m = ob_ap_rlongslideradj.modifiers.new('Auto Smooth', 'NODES')
_m.node_group = ng_auto_smooth
_gi = [s.identifier for s in ng_auto_smooth.interface.items_tree if s.item_type == 'SOCKET' and s.in_out == 'INPUT']
_m[_gi[1]] = 1.047  # Angle
ob_emp_rlongslideradj.parent = ob_ap_rlongslideradj
ob_emp_rlongslideradj.location = (0.0, -2.268, 1.131e-07)
ob_emp_rlongslideradj.lock_location = (True, False, False)
ob_emp_rlongslideradj.empty_display_type = 'SPHERE'
ob_emp_rlongslideradj.empty_display_size = 0.08
ob_emp_rlongslideradj.empty_image_offset = (0.0, 0.0)
ob_emp_rlongslideradj.hide_render = True
ob_emp_rlongslideradj.visible_camera = False
ob_emp_rlongslideradj.visible_diffuse = False
ob_emp_rlongslideradj.visible_glossy = False
ob_emp_rlongslideradj.visible_transmission = False
ob_emp_rlongslideradj.visible_volume_scatter = False
ob_emp_rlongslideradj.visible_shadow = False
ob_emp_rlongslideradj.display_type = 'WIRE'
ob_emp_rlongslideradj.show_transparent = True
ob_emp_rlongslideradj.lineart.crease_threshold = 0.0
ob_bb_rlongslideradj.parent = ob_ap_rlongslideradj
ob_bb_rlongslideradj.location = (0.0, 0.0, 0.0)
ob_bb_rlongslideradj.lock_rotations_4d = False
ob_bb_rlongslideradj.empty_display_type = 'ARROWS'
ob_bb_rlongslideradj.hide_render = True
ob_bb_rlongslideradj.visible_camera = False
ob_bb_rlongslideradj.visible_diffuse = False
ob_bb_rlongslideradj.visible_glossy = False
ob_bb_rlongslideradj.visible_transmission = False
ob_bb_rlongslideradj.visible_volume_scatter = False
ob_bb_rlongslideradj.visible_shadow = False
ob_bb_rlongslideradj.display_type = 'WIRE'
ob_bb_rlongslideradj.show_wire = True
ob_bb_rlongslideradj.show_all_edges = True
ob_bb_rlongslideradj.lineart.crease_threshold = 0.0
_m = ob_bb_rlongslideradj.modifiers.new('Hook-EMP_rlongslideradj', 'HOOK')
_m.center = (0.0, -2.268, 1.131e-07)
_m.matrix_inverse = ((1.0, 0.0, 0.0, 0.0), (0.0, 1.0, 0.0, 2.268), (0.0, 0.0, 1.0, -1.131e-07), (0.0, 0.0, 0.0, 1.0))
_m.object = ob_emp_rlongslideradj
_m = ob_bb_rlongslideradj.modifiers.new('Auto Smooth', 'NODES')
_m.node_group = ng_auto_smooth
_gi = [s.identifier for s in ng_auto_smooth.interface.items_tree if s.item_type == 'SOCKET' and s.in_out == 'INPUT']
_m[_gi[1]] = 1.047  # Angle
ob_ob_rlongslideradj.parent = ob_ap_rlongslideradj
ob_ob_rlongslideradj.location = (0.0, 0.0, 0.0)
ob_ob_rlongslideradj.lock_rotations_4d = False
ob_ob_rlongslideradj.empty_display_type = 'ARROWS'
ob_ob_rlongslideradj.display_type = 'SOLID'
ob_ob_rlongslideradj.show_transparent = True
ob_ob_rlongslideradj.lineart.crease_threshold = 0.0
_m = ob_ob_rlongslideradj.modifiers.new('Hook-EMP_rlongslideradj', 'HOOK')
_m.center = (0.0, -2.268, 1.131e-07)
_m.matrix_inverse = ((1.0, 0.0, 0.0, 0.0), (0.0, 1.0, 0.0, 2.268), (0.0, 0.0, 1.0, -1.131e-07), (0.0, 0.0, 0.0, 1.0))
_m.object = ob_emp_rlongslideradj
_m = ob_ob_rlongslideradj.modifiers.new('Bevel', 'BEVEL')
_m.width = 0.0048
_m.width_pct = 0.0048
_m.segments = 3
_m.limit_method = 'WEIGHT'
_m.use_clamp_overlap = False
_m.profile = 0.7
_m.material = 0
_m.spread = 0.0
_m = ob_ob_rlongslideradj.modifiers.new('Auto Smooth', 'NODES')
_m.node_group = ng_auto_smooth
_gi = [s.identifier for s in ng_auto_smooth.interface.items_tree if s.item_type == 'SOCKET' and s.in_out == 'INPUT']
_m[_gi[1]] = 1.047  # Angle

# ---- collection membership
col_collection_1.objects.link(ob_ap_rlongslideradj)
col_collection_1.objects.link(ob_emp_rlongslideradj)
col_collection_1.objects.link(ob_bb_rlongslideradj)
col_collection_1.objects.link(ob_ob_rlongslideradj)

# ---- scene / render settings (as saved in the file)
scene.frame_start = 1; scene.frame_end = 100; scene.frame_set(98)
scene.render.engine = 'CYCLES'
scene.render.image_settings.color_depth = '16'
scene.render.image_settings.compression = 90
scene.render.resolution_x = 1024
scene.render.resolution_y = 1024
scene.render.resolution_percentage = 50
scene.render.dither_intensity = 0.0
scene.render.use_simplify = True
scene.render.use_persistent_data = True
scene.cycles.use_denoising = False
scene.cycles.samples = 100
scene.cycles.sampling_pattern = 'TABULATED_SOBOL'
scene.cycles.light_sampling_threshold = 0.0
scene.cycles.use_adaptive_sampling = False
scene.cycles.use_light_tree = False
scene.cycles.caustics_reflective = False
scene.cycles.caustics_refractive = False
scene.cycles.blur_glossy = 4.0
scene.cycles.max_bounces = 4
scene.cycles.transmission_bounces = 4
scene.cycles.volume_bounces = 2
scene.cycles.transparent_max_bounces = 4
scene.cycles.use_animated_seed = True
scene.cycles.sample_clamp_direct = 4.0
scene.cycles.sample_clamp_indirect = 2.0
scene.cycles.debug_bvh_type = 'STATIC_BVH'
scene.view_settings.view_transform = 'Standard'
bpy.context.view_layer.update()

# ---- added for rendering (the .blend has no active camera): camera
cam_auto = bpy.data.cameras.new('AutoCamera')
cam_auto.lens = 50.0
cam_auto.sensor_width = 36.0
cam_auto.clip_end = 1000.0
ob_auto_camera = bpy.data.objects.new('AutoCamera', cam_auto)
scene.collection.objects.link(ob_auto_camera)
ob_auto_camera.location = (2.65734, -4.00454, 2.0382)
ob_auto_camera.rotation_euler = (1.09748, -7.21219e-08, 0.694738)
scene.camera = ob_auto_camera
bpy.context.view_layer.update()
